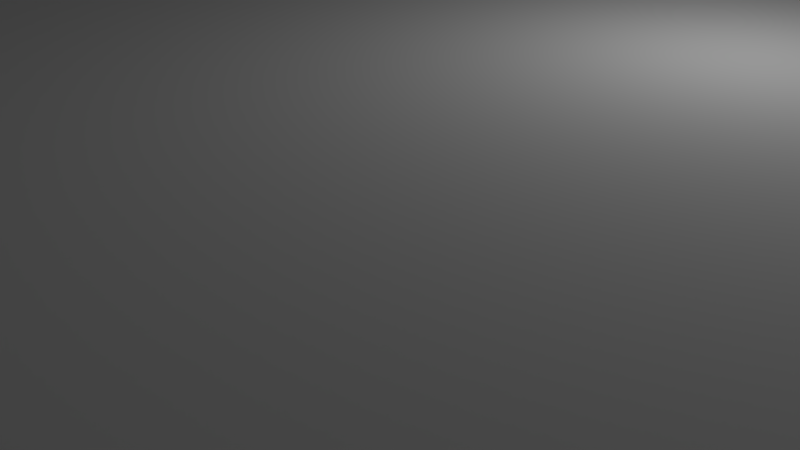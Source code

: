 # Source: Terrain.blend  (saved by Blender 2.77.0; exported with 4.5.12 LTS)
import bpy
from mathutils import Matrix  # noqa: F401  (used for matrix-valued properties, if any)

bpy.ops.wm.read_factory_settings(use_empty=True)
scene = bpy.context.scene
scene.name = 'Scene'

# ---- collections
col_collection_1 = bpy.data.collections.new('Collection 1'); scene.collection.children.link(col_collection_1)

# ---- world
world_world = bpy.data.worlds.new('World'); scene.world = world_world
world_world.color = (0.05088, 0.05088, 0.05088)
world_world.use_sun_shadow = False
world_world.sun_shadow_jitter_overblur = 0.0
world_world.cycles.sampling_method = 'MANUAL'

# ---- cameras
cam_camera = bpy.data.cameras.new('Camera')
cam_camera.clip_end = 100.0
cam_camera.lens = 35.0
cam_camera.sensor_width = 32.0
cam_camera.sensor_height = 18.0
cam_camera.ortho_scale = 7.314
cam_camera.dof.focus_distance = 0.0
cam_camera.dof.aperture_fstop = 128.0

# ---- lights
light_lamp = bpy.data.lights.new('Lamp', 'POINT')
light_lamp.transmission_factor = 0.0
light_lamp.cutoff_distance = 30.0
light_lamp.energy = 100.0
light_lamp.shadow_buffer_clip_start = 1.001
light_lamp.shadow_soft_size = 0.1
light_lamp.shadow_maximum_resolution = 0.006
light_lamp.use_absolute_resolution = True

# ---- meshes
me_plane = bpy.data.meshes.new('Plane')
me_plane.from_pydata([(0.3418, 0.3433, 3.403), (0.3516, 0.2579, 3.403), (0.359, 0.1721, 3.403), (0.3636, 0.08611, 3.403), (0.4264, 0.3316, 3.364), (0.5107, 0.3184, 3.178), (0.5947, 0.3042, 3.167), (0.3299, 0.4282, 3.433), (0.3164, 0.5128, 3.399), (0.3019, 0.5971, 3.107), (0.2568, 0.3528, 3.403), (0.1714, 0.36, 3.403), (0.08574, 0.3646, 3.403), (0.2639, 0.2648, 3.403), (0.2693, 0.1766, 3.403), (0.2727, 0.08833, 3.403), (0.176, 0.2701, 3.403), (0.1795, 0.1801, 3.403), (0.1818, 0.09004, 3.403), (0.08801, 0.2734, 3.403), (0.08977, 0.1823, 3.403), (0.09091, 0.09114, 3.403), (0.4392, 0.2495, 3.403), (0.5266, 0.2402, 3.326), (0.6139, 0.2301, 3.389), (0.4486, 0.1668, 3.403), (0.5382, 0.1608, 3.352), (0.6278, 0.1544, 3.329), (0.4545, 0.0835, 3.403), (0.5454, 0.08058, 3.422), (0.6364, 0.07746, 3.149), (0.4107, 0.4127, 3.469), (0.3927, 0.4932, 3.288), (0.3732, 0.5731, 3.43), (0.4907, 0.3951, 3.383), (0.4676, 0.4704, 3.296), (0.4422, 0.5445, 3.315), (0.5703, 0.3759, 3.659), (0.5415, 0.4452, 3.258), (0.5086, 0.5119, 3.456), (0.2482, 0.4407, 3.436), (0.1659, 0.45, 3.426), (0.08305, 0.4557, 3.414), (0.2387, 0.5284, 3.233), (0.1597, 0.5398, 3.27), (0.08006, 0.5469, 3.473), (0.2284, 0.616, 3.487), (0.1532, 0.6297, 3.324), (0.07686, 0.638, 3.123), (-0.3418, 0.3433, 3.403), (-0.2568, 0.3528, 3.403), (-0.1714, 0.36, 3.403), (-0.08574, 0.3646, 3.403), (-0.3299, 0.4282, 3.404), (-0.3164, 0.5128, 3.205), (-0.3019, 0.5971, 3.142), (-0.4264, 0.3316, 3.451), (-0.5107, 0.3184, 3.318), (-0.5947, 0.3042, 3.505), (-0.3516, 0.2579, 3.403), (-0.359, 0.1721, 3.403), (-0.3636, 0.08611, 3.403), (-0.2639, 0.2648, 3.403), (-0.176, 0.2701, 3.403), (-0.08801, 0.2734, 3.403), (-0.2693, 0.1766, 3.403), (-0.1795, 0.1801, 3.403), (-0.08977, 0.1823, 3.403), (-0.2727, 0.08833, 3.403), (-0.1818, 0.09004, 3.403), (-0.09091, 0.09114, 3.403), (-0.2482, 0.4407, 3.427), (-0.2387, 0.5284, 3.391), (-0.2284, 0.616, 3.193), (-0.1659, 0.45, 3.399), (-0.1597, 0.5398, 3.353), (-0.1532, 0.6297, 3.116), (-0.08305, 0.4557, 3.412), (-0.08006, 0.5469, 3.559), (-0.07686, 0.638, 3.096), (-0.4107, 0.4127, 3.445), (-0.4907, 0.3951, 3.671), (-0.5703, 0.3759, 3.775), (-0.3927, 0.4932, 3.54), (-0.4676, 0.4704, 3.593), (-0.5415, 0.4452, 3.56), (-0.3732, 0.5731, 3.078), (-0.4422, 0.5445, 3.289), (-0.5086, 0.5119, 3.28), (-0.4392, 0.2495, 3.403), (-0.4486, 0.1668, 3.403), (-0.4545, 0.0835, 3.403), (-0.5266, 0.2402, 3.418), (-0.5382, 0.1608, 3.322), (-0.5454, 0.08058, 3.384), (-0.6139, 0.2301, 3.343), (-0.6278, 0.1544, 3.591), (-0.6364, 0.07746, 3.454), (0.3418, -0.3433, 3.403), (0.2568, -0.3528, 3.403), (0.1714, -0.36, 3.403), (0.08574, -0.3646, 3.403), (0.3299, -0.4282, 3.377), (0.3164, -0.5128, 3.315), (0.3019, -0.5971, 3.055), (0.4264, -0.3316, 3.391), (0.5107, -0.3184, 3.367), (0.5947, -0.3042, 3.424), (0.3516, -0.2579, 3.403), (0.359, -0.1721, 3.403), (0.3636, -0.08611, 3.403), (0.2639, -0.2648, 3.403), (0.176, -0.2701, 3.403), (0.08801, -0.2734, 3.403), (0.2693, -0.1766, 3.403), (0.1795, -0.1801, 3.403), (0.08977, -0.1823, 3.403), (0.2727, -0.08833, 3.403), (0.1818, -0.09004, 3.403), (0.09091, -0.09114, 3.403), (0.2482, -0.4407, 3.373), (0.2387, -0.5284, 3.226), (0.2284, -0.616, 3.074), (0.1659, -0.45, 3.346), (0.1597, -0.5398, 3.201), (0.1532, -0.6297, 3.229), (0.08305, -0.4557, 3.405), (0.08006, -0.5469, 3.406), (0.07686, -0.638, 3.511), (0.4107, -0.4127, 3.34), (0.4907, -0.3951, 3.183), (0.5703, -0.3759, 3.554), (0.3927, -0.4932, 3.452), (0.4676, -0.4704, 3.42), (0.5415, -0.4452, 3.292), (0.3732, -0.5731, 3.495), (0.4422, -0.5445, 3.503), (0.5086, -0.5119, 3.264), (0.4392, -0.2495, 3.406), (0.4486, -0.1668, 3.403), (0.4545, -0.0835, 3.403), (0.5266, -0.2402, 3.478), (0.5382, -0.1608, 3.436), (0.5454, -0.08058, 3.369), (0.6139, -0.2301, 3.214), (0.6278, -0.1544, 3.311), (0.6364, -0.07746, 3.552), (-0.3418, -0.3433, 3.403), (-0.3516, -0.2579, 3.403), (-0.359, -0.1721, 3.403), (-0.3636, -0.08611, 3.403), (-0.4264, -0.3316, 3.417), (-0.5107, -0.3184, 3.224), (-0.5947, -0.3042, 3.23), (-0.3299, -0.4282, 3.361), (-0.3164, -0.5128, 3.375), (-0.3019, -0.5971, 3.638), (-0.2568, -0.3528, 3.403), (-0.1714, -0.36, 3.403), (-0.08574, -0.3646, 3.403), (-0.2639, -0.2648, 3.403), (-0.2693, -0.1766, 3.403), (-0.2727, -0.08833, 3.403), (-0.176, -0.2701, 3.403), (-0.1795, -0.1801, 3.403), (-0.1818, -0.09004, 3.403), (-0.08801, -0.2734, 3.403), (-0.08977, -0.1823, 3.403), (-0.09091, -0.09114, 3.403), (-0.4392, -0.2495, 3.405), (-0.5266, -0.2402, 3.439), (-0.6139, -0.2301, 3.395), (-0.4486, -0.1668, 3.403), (-0.5382, -0.1608, 3.314), (-0.6278, -0.1544, 3.166), (-0.4545, -0.0835, 3.403), (-0.5454, -0.08058, 3.358), (-0.6364, -0.07746, 3.409), (-0.4107, -0.4127, 3.308), (-0.3927, -0.4932, 3.299), (-0.3732, -0.5731, 3.06), (-0.4907, -0.3951, 3.23), (-0.4676, -0.4704, 3.246), (-0.4422, -0.5445, 3.355), (-0.5703, -0.3759, 3.129), (-0.5415, -0.4452, 3.053), (-0.5086, -0.5119, 3.692), (-0.2482, -0.4407, 3.393), (-0.1659, -0.45, 3.405), (-0.08305, -0.4557, 3.395), (-0.2387, -0.5284, 3.268), (-0.1597, -0.5398, 3.424), (-0.08006, -0.5469, 3.278), (-0.2284, -0.616, 3.553), (-0.1532, -0.6297, 3.478), (-0.07686, -0.638, 3.294), (0.7273, 0.07424, 3.431), (0.7174, 0.1477, 3.036), (0.7012, 0.2197, 3.488), (0.6786, 0.2894, 2.969), (0.6497, 0.356, 3.288), (0.6147, 0.4189, 3.07), (0.5736, 0.4773, 3.518), (0.4736, 0.5773, 2.833), (0.4155, 0.6181, 3.392), (0.353, 0.6528, 3.124), (0.2868, 0.6813, 3.168), (0.2177, 0.7036, 2.814), (0.1464, 0.7195, 3.729), (0.07355, 0.7292, 3.145), (0.6392, 8.502e-10, 3.472), (0.5479, 4.777e-10, 3.419), (0.4566, 8.502e-10, 3.403), (0.3653, 8.502e-10, 3.403), (0.274, 8.502e-10, 3.403), (0.1826, 1.223e-09, 3.403), (0.09132, 8.502e-10, 3.403), (1.948e-09, 0.09155, 3.403), (2.321e-09, 0.1831, 3.403), (1.948e-09, 0.2746, 3.403), (8.561e-11, 0.3662, 3.403), (4.581e-10, 0.4577, 3.411), (1.576e-09, 0.5493, 3.452), (1.948e-09, 0.6408, 3.293), (-0.7273, 0.07424, 3.365), (-0.7174, 0.1477, 3.408), (-0.7012, 0.2197, 3.588), (-0.6786, 0.2894, 3.427), (-0.6497, 0.356, 3.577), (-0.6147, 0.4189, 3.121), (-0.5736, 0.4773, 3.583), (-0.4736, 0.5773, 3.327), (-0.4155, 0.6181, 3.177), (-0.353, 0.6528, 2.885), (-0.2868, 0.6813, 3.405), (-0.2177, 0.7036, 3.229), (-0.1464, 0.7195, 2.991), (-0.07355, 0.7292, 3.344), (-0.6392, 8.502e-10, 3.229), (-0.5479, 4.777e-10, 3.389), (-0.4566, 8.502e-10, 3.403), (-0.3653, 8.502e-10, 3.403), (-0.274, 8.502e-10, 3.403), (-0.1826, 1.223e-09, 3.403), (-0.09132, 8.502e-10, 3.403), (0.7273, -0.07424, 3.225), (0.7174, -0.1477, 2.995), (0.7012, -0.2197, 3.46), (0.6786, -0.2894, 3.099), (0.6497, -0.356, 3.297), (0.6147, -0.4189, 3.274), (0.5736, -0.4773, 2.84), (0.4736, -0.5773, 3.054), (0.4155, -0.6181, 3.454), (0.353, -0.6528, 3.69), (0.2868, -0.6813, 3.177), (0.2177, -0.7036, 3.086), (0.1464, -0.7195, 3.367), (0.07355, -0.7292, 3.3), (1.948e-09, -0.09155, 3.403), (2.321e-09, -0.1831, 3.403), (1.948e-09, -0.2746, 3.403), (2.693e-09, -0.3662, 3.403), (3.438e-09, -0.4577, 3.406), (1.948e-09, -0.5493, 3.216), (1.948e-09, -0.6408, 3.484), (-0.7273, -0.07424, 3.19), (-0.7174, -0.1477, 3.462), (-0.7012, -0.2197, 3.59), (-0.6786, -0.2894, 3.324), (-0.6497, -0.356, 3.597), (-0.6147, -0.4189, 3.444), (-0.5736, -0.4773, 3.376), (-0.4736, -0.5773, 3.429), (-0.4155, -0.6181, 3.148), (-0.353, -0.6528, 3.062), (-0.2868, -0.6813, 2.99), (-0.2177, -0.7036, 3.571), (-0.1464, -0.7195, 3.474), (-0.07355, -0.7292, 3.167), (0.5266, 0.5303, 3.246), (-0.5266, 0.5303, 3.545), (1.948e-09, 0.7324, 2.935), (0.5266, -0.5303, 3.32), (0.7306, 8.502e-10, 2.902), (-0.5266, -0.5303, 2.849), (-0.7306, 8.502e-10, 3.201), (1.948e-09, -0.7324, 2.809), (1.948e-09, 8.502e-10, 3.403), (0.8144, 0.08313, 3.842), (0.8033, 0.1654, 2.572), (0.7851, 0.246, 2.664), (0.7598, 0.324, 3.102), (0.7275, 0.3987, 3.678), (0.6883, 0.4691, 3.043), (0.6423, 0.5344, 3.664), (0.5304, 0.6464, 3.523), (0.4653, 0.6921, 3.388), (0.3953, 0.731, 3.913), (0.3212, 0.7629, 3.957), (0.2438, 0.7878, 3.987), (0.1639, 0.8057, 2.703), (0.08236, 0.8165, 4.279), (-0.8144, 0.08313, 2.853), (-0.8033, 0.1654, 3.747), (-0.7851, 0.246, 3.246), (-0.7598, 0.324, 3.723), (-0.7275, 0.3987, 4.404), (-0.6883, 0.4691, 3.754), (-0.6423, 0.5344, 4.753), (-0.5304, 0.6464, 3.662), (-0.4653, 0.6921, 4.032), (-0.3953, 0.731, 3.849), (-0.3212, 0.7629, 3.828), (-0.2438, 0.7878, 3.809), (-0.1639, 0.8057, 3.689), (-0.08236, 0.8165, 3.889), (0.8144, -0.08313, 3.421), (0.8033, -0.1654, 3.744), (0.7851, -0.246, 3.045), (0.7598, -0.324, 3.604), (0.7275, -0.3987, 3.24), (0.6883, -0.4691, 3.523), (0.6423, -0.5344, 3.529), (0.5304, -0.6464, 3.59), (0.4653, -0.6921, 4.232), (0.3953, -0.731, 2.845), (0.3212, -0.7629, 3.777), (0.2438, -0.7878, 3.415), (0.1639, -0.8057, 4.179), (0.08236, -0.8165, 3.569), (-0.8144, -0.08313, 3.409), (-0.8033, -0.1654, 3.29), (-0.7851, -0.246, 3.301), (-0.7598, -0.324, 3.454), (-0.7275, -0.3987, 2.978), (-0.6883, -0.4691, 3.618), (-0.6423, -0.5344, 3.737), (-0.5304, -0.6464, 3.15), (-0.4653, -0.6921, 3.156), (-0.3953, -0.731, 3.212), (-0.3212, -0.7629, 4.01), (-0.2438, -0.7878, 4.038), (-0.1639, -0.8057, 3.837), (-0.08236, -0.8165, 3.798), (0.5896, 0.5938, 3.549), (-0.5896, 0.5938, 3.437), (-1.264e-09, 0.8201, 3.36), (0.5896, -0.5938, 3.154), (0.8181, 1.564e-09, 3.142), (-0.5896, -0.5938, 2.767), (-0.8181, 1.564e-09, 3.227), (-1.264e-09, -0.8201, 3.223), (0.8848, 0.09032, 2.875), (0.8729, 0.1797, 2.9), (0.8531, 0.2673, 3.573), (0.8256, 0.3521, 3.61), (0.7905, 0.4332, 3.971), (0.7479, 0.5097, 4.187), (0.6979, 0.5807, 3.701), (0.5763, 0.7023, 4.902), (0.5056, 0.752, 4.786), (0.4295, 0.7943, 4.918), (0.349, 0.829, 5.557), (0.2649, 0.856, 4.032), (0.1781, 0.8754, 4.496), (0.08948, 0.8871, 4.232), (-0.8848, 0.09032, 3.977), (-0.8729, 0.1797, 3.862), (-0.8531, 0.2673, 4.54), (-0.8256, 0.3521, 4.655), (-0.7905, 0.4332, 3.479), (-0.7479, 0.5097, 5.239), (-0.6979, 0.5807, 4.992), (-0.5763, 0.7023, 5.112), (-0.5056, 0.752, 2.843), (-0.4295, 0.7943, 4.337), (-0.349, 0.829, 4.245), (-0.2649, 0.856, 3.661), (-0.1781, 0.8754, 5.207), (-0.08948, 0.8871, 3.741), (0.8848, -0.09032, 3.297), (0.8729, -0.1797, 3.324), (0.8531, -0.2673, 3.816), (0.8256, -0.3521, 3.537), (0.7905, -0.4332, 3.64), (0.7479, -0.5097, 3.484), (0.6979, -0.5807, 3.758), (0.5763, -0.7023, 3.991), (0.5056, -0.752, 4.278), (0.4295, -0.7943, 4.198), (0.349, -0.829, 3.401), (0.2649, -0.856, 3.827), (0.1781, -0.8754, 3.502), (0.08948, -0.8871, 4.22), (-0.8848, -0.09032, 2.875), (-0.8729, -0.1797, 3.432), (-0.8531, -0.2673, 4.101), (-0.8256, -0.3521, 4.106), (-0.7905, -0.4332, 3.272), (-0.7479, -0.5097, 4.632), (-0.6979, -0.5807, 3.771), (-0.5763, -0.7023, 4.562), (-0.5056, -0.752, 3.74), (-0.4295, -0.7943, 3.78), (-0.349, -0.829, 4.069), (-0.2649, -0.856, 5.413), (-0.1781, -0.8754, 3.933), (-0.08948, -0.8871, 4.553), (0.6407, 0.6452, 4.707), (-0.6407, 0.6452, 4.778), (9.131e-10, 0.8911, 3.926), (0.6407, -0.6452, 4.24), (0.8889, 4.334e-09, 4.108), (-0.6407, -0.6452, 3.85), (-0.8889, 4.334e-09, 3.138), (9.131e-10, -0.8911, 3.267), (0.9789, 0.09992, 4.34), (0.9656, 0.1988, 4.391), (0.9438, 0.2957, 3.758), (0.9133, 0.3895, 4.367), (0.8745, 0.4792, 4.649), (0.8274, 0.5639, 4.025), (0.7721, 0.6424, 5.123), (0.6375, 0.777, 5.508), (0.5593, 0.832, 7.107), (0.4752, 0.8787, 6.833), (0.3861, 0.9171, 8.013), (0.293, 0.947, 5.275), (0.197, 0.9685, 5.705), (0.099, 0.9814, 5.213), (-0.9789, 0.09992, 5.605), (-0.9656, 0.1988, 4.813), (-0.9438, 0.2957, 5.237), (-0.9133, 0.3895, 4.874), (-0.8745, 0.4792, 5.026), (-0.8274, 0.5639, 4.424), (-0.7721, 0.6424, 4.394), (-0.6375, 0.777, 5.471), (-0.5593, 0.832, 5.061), (-0.4752, 0.8787, 3.681), (-0.3861, 0.9171, 6.615), (-0.293, 0.947, 4.53), (-0.197, 0.9685, 7.067), (-0.099, 0.9814, 4.307), (0.9789, -0.09992, 3.635), (0.9656, -0.1988, 5.771), (0.9438, -0.2957, 4.81), (0.9133, -0.3895, 5.266), (0.8745, -0.4792, 3.975), (0.8274, -0.5639, 3.193), (0.7721, -0.6424, 3.255), (0.6375, -0.777, 4.484), (0.5593, -0.832, 4.288), (0.4752, -0.8787, 5.821), (0.3861, -0.9171, 4.252), (0.293, -0.947, 5.317), (0.197, -0.9685, 3.116), (0.099, -0.9814, 5.484), (-0.9789, -0.09992, 3.217), (-0.9656, -0.1988, 2.811), (-0.9438, -0.2957, 4.014), (-0.9133, -0.3895, 4.896), (-0.8745, -0.4792, 5.197), (-0.8274, -0.5639, 4.483), (-0.7721, -0.6424, 2.854), (-0.6375, -0.777, 3.313), (-0.5593, -0.832, 5.003), (-0.4752, -0.8787, 3.677), (-0.3861, -0.9171, 5.107), (-0.293, -0.947, 4.258), (-0.197, -0.9685, 4.905), (-0.099, -0.9814, 4.873), (0.7088, 0.7138, 4.506), (-0.7088, 0.7138, 6.139), (6.464e-10, 0.9858, 5.701), (0.7088, -0.7138, 3.528), (0.9833, 5.972e-09, 4.065), (-0.7088, -0.7138, 5.942), (-0.9833, 5.972e-09, 3.81), (6.464e-10, -0.9858, 3.528), (1.067, 0.1089, 5.83), (1.052, 0.2167, 7.452), (1.028, 0.3222, 4.936), (0.9953, 0.4244, 8.286), (0.953, 0.5222, 5.948), (0.9016, 0.6145, 4.621), (0.8414, 0.7, 9.361), (0.6947, 0.8467, 7.953), (0.6095, 0.9066, 7.393), (0.5178, 0.9575, 9.365), (0.4207, 0.9993, 7.676), (0.3193, 1.032, 9.075), (0.2147, 1.055, 9.242), (0.1079, 1.069, 9.905), (-1.067, 0.1089, 7.083), (-1.052, 0.2167, 8.884), (-1.028, 0.3222, 6.008), (-0.9953, 0.4244, 7.385), (-0.953, 0.5222, 4.443), (-0.9016, 0.6145, 5.83), (-0.8414, 0.7, 7.186), (-0.6947, 0.8467, 5.552), (-0.6095, 0.9066, 6.33), (-0.5178, 0.9575, 6.606), (-0.4207, 0.9993, 5.829), (-0.3193, 1.032, 5.73), (-0.2147, 1.055, 5.755), (-0.1079, 1.069, 7.17), (1.067, -0.1089, 4.433), (1.052, -0.2167, 8.849), (1.028, -0.3222, 7.138), (0.9953, -0.4244, 8.82), (0.953, -0.5222, 5.962), (0.9016, -0.6145, 7.836), (0.8414, -0.7, 5.132), (0.6947, -0.8467, 6.508), (0.6095, -0.9066, 8.141), (0.5178, -0.9575, 5.785), (0.4207, -0.9993, 9.48), (0.3193, -1.032, 9.127), (0.2147, -1.055, 6.355), (0.1079, -1.069, 9.933), (-1.067, -0.1089, 7.048), (-1.052, -0.2167, 5.51), (-1.028, -0.3222, 6.16), (-0.9953, -0.4244, 4.809), (-0.953, -0.5222, 5.281), (-0.9016, -0.6145, 8.344), (-0.8414, -0.7, 8.329), (-0.6947, -0.8467, 7.257), (-0.6095, -0.9066, 6.501), (-0.5178, -0.9575, 5.732), (-0.4207, -0.9993, 5.586), (-0.3193, -1.032, 10.73), (-0.2147, -1.055, 6.685), (-0.1079, -1.069, 8.358), (0.7724, 0.7778, 7.405), (-0.7724, 0.7778, 7.572), (2.136e-09, 1.074, 7.875), (0.7724, -0.7778, 8.2), (1.072, 5.495e-09, 7.672), (-0.7724, -0.7778, 7.014), (-1.072, 5.495e-09, 5.638), (2.136e-09, -1.074, 10.02), (1.167, 0.1191, 8.615), (1.151, 0.2371, 11.02), (1.125, 0.3526, 8.963), (1.089, 0.4644, 10.42), (1.043, 0.5714, 8.775), (0.9865, 0.6723, 7.285), (0.9206, 0.7659, 7.323), (0.7601, 0.9264, 10.08), (0.6669, 0.992, 10.89), (0.5666, 1.048, 12.94), (0.4603, 1.093, 8.772), (0.3494, 1.129, 9.634), (0.2349, 1.155, 12.78), (0.118, 1.17, 9.525), (-1.167, 0.1191, 12.62), (-1.151, 0.2371, 9.063), (-1.125, 0.3526, 7.033), (-1.089, 0.4644, 9.177), (-1.043, 0.5714, 9.963), (-0.9865, 0.6723, 8.513), (-0.9206, 0.7659, 8.1), (-0.7601, 0.9264, 9.805), (-0.6669, 0.992, 8.209), (-0.5666, 1.048, 10.03), (-0.4603, 1.093, 7.453), (-0.3494, 1.129, 9.464), (-0.2349, 1.155, 7.538), (-0.118, 1.17, 10.73), (1.167, -0.1191, 6.081), (1.151, -0.2371, 9.8), (1.125, -0.3526, 10.01), (1.089, -0.4644, 7.743), (1.043, -0.5714, 9.881), (0.9865, -0.6723, 12.27), (0.9206, -0.7659, 9.626), (0.7601, -0.9264, 6.858), (0.6669, -0.992, 6.931), (0.5666, -1.048, 10.53), (0.4603, -1.093, 8.946), (0.3494, -1.129, 9.79), (0.2349, -1.155, 6.007), (0.118, -1.17, 10.28), (-1.167, -0.1191, 10.31), (-1.151, -0.2371, 12.96), (-1.125, -0.3526, 7.276), (-1.089, -0.4644, 6.455), (-1.043, -0.5714, 11.98), (-0.9865, -0.6723, 9.656), (-0.9206, -0.7659, 8.421), (-0.7601, -0.9264, 8.895), (-0.6669, -0.992, 7.16), (-0.5666, -1.048, 7.739), (-0.4603, -1.093, 9.708), (-0.3494, -1.129, 10.4), (-0.2349, -1.155, 7.362), (-0.118, -1.17, 7.515), (0.8451, 0.851, 12.95), (-0.8451, 0.851, 11.4), (4.258e-09, 1.175, 10.38), (0.8451, -0.851, 12.37), (1.172, 3.687e-09, 9.271), (-0.8451, -0.851, 7.708), (-1.172, 3.687e-09, 10.14), (4.258e-09, -1.175, 13.1), (1.266, 0.1292, 12.11), (1.249, 0.2571, 12.18), (1.22, 0.3824, 11.97), (1.181, 0.5037, 12.08), (1.131, 0.6197, 12.11), (1.07, 0.7292, 12.07), (0.9985, 0.8307, 12.07), (0.8244, 1.005, 12.09), (0.7233, 1.076, 11.96), (0.6145, 1.136, 12.48), (0.4993, 1.186, 12.04), (0.3789, 1.225, 13.14), (0.2548, 1.252, 13.0), (0.128, 1.269, 12.1), (-1.266, 0.1292, 12.19), (-1.249, 0.2571, 11.96), (-1.22, 0.3824, 12.18), (-1.181, 0.5037, 11.85), (-1.131, 0.6197, 12.06), (-1.07, 0.7292, 12.23), (-0.9985, 0.8307, 12.13), (-0.8244, 1.005, 12.06), (-0.7233, 1.076, 12.03), (-0.6145, 1.136, 12.19), (-0.4993, 1.186, 12.06), (-0.3789, 1.225, 12.19), (-0.2548, 1.252, 12.3), (-0.128, 1.269, 12.29), (1.266, -0.1292, 12.13), (1.249, -0.2571, 12.29), (1.22, -0.3824, 12.13), (1.181, -0.5037, 12.08), (1.131, -0.6197, 12.24), (1.07, -0.7292, 12.05), (0.9985, -0.8307, 12.41), (0.8244, -1.005, 12.53), (0.7233, -1.076, 12.23), (0.6145, -1.136, 12.14), (0.4993, -1.186, 12.19), (0.3789, -1.225, 11.92), (0.2548, -1.252, 11.97), (0.128, -1.269, 12.16), (-1.266, -0.1292, 12.12), (-1.249, -0.2571, 12.2), (-1.22, -0.3824, 11.99), (-1.181, -0.5037, 12.24), (-1.131, -0.6197, 12.21), (-1.07, -0.7292, 12.16), (-0.9985, -0.8307, 12.18), (-0.8244, -1.005, 12.33), (-0.7233, -1.076, 12.17), (-0.6145, -1.136, 12.27), (-0.4993, -1.186, 12.02), (-0.3789, -1.225, 12.24), (-0.2548, -1.252, 12.97), (-0.128, -1.269, 12.08), (0.9166, 0.923, 12.02), (-0.9166, 0.923, 12.3), (1.425e-09, 1.275, 12.01), (0.9166, -0.923, 12.31), (1.272, 3.979e-10, 12.11), (-0.9166, -0.923, 11.94), (-1.272, 3.979e-10, 12.04), (1.425e-09, -1.275, 12.6)], [], [(0, 10, 13, 1), (1, 13, 14, 2), (2, 14, 15, 3), (3, 15, 214, 213), (10, 11, 16, 13), (13, 16, 17, 14), (14, 17, 18, 15), (15, 18, 215, 214), (11, 12, 19, 16), (16, 19, 20, 17), (17, 20, 21, 18), (18, 21, 216, 215), (12, 220, 219, 19), (19, 219, 218, 20), (20, 218, 217, 21), (21, 217, 288, 216), (0, 1, 22, 4), (4, 22, 23, 5), (5, 23, 24, 6), (6, 24, 198, 199), (1, 2, 25, 22), (22, 25, 26, 23), (23, 26, 27, 24), (24, 27, 197, 198), (2, 3, 28, 25), (25, 28, 29, 26), (26, 29, 30, 27), (27, 30, 196, 197), (3, 213, 212, 28), (28, 212, 211, 29), (29, 211, 210, 30), (30, 210, 284, 196), (0, 4, 31, 7), (7, 31, 32, 8), (8, 32, 33, 9), (9, 33, 205, 206), (4, 5, 34, 31), (31, 34, 35, 32), (32, 35, 36, 33), (33, 36, 204, 205), (5, 6, 37, 34), (34, 37, 38, 35), (35, 38, 39, 36), (36, 39, 203, 204), (6, 199, 200, 37), (37, 200, 201, 38), (38, 201, 202, 39), (39, 202, 280, 203), (0, 7, 40, 10), (10, 40, 41, 11), (11, 41, 42, 12), (12, 42, 221, 220), (7, 8, 43, 40), (40, 43, 44, 41), (41, 44, 45, 42), (42, 45, 222, 221), (8, 9, 46, 43), (43, 46, 47, 44), (44, 47, 48, 45), (45, 48, 223, 222), (9, 206, 207, 46), (46, 207, 208, 47), (47, 208, 209, 48), (48, 209, 282, 223), (49, 59, 62, 50), (50, 62, 63, 51), (51, 63, 64, 52), (52, 64, 219, 220), (59, 60, 65, 62), (62, 65, 66, 63), (63, 66, 67, 64), (64, 67, 218, 219), (60, 61, 68, 65), (65, 68, 69, 66), (66, 69, 70, 67), (67, 70, 217, 218), (61, 241, 242, 68), (68, 242, 243, 69), (69, 243, 244, 70), (70, 244, 288, 217), (49, 50, 71, 53), (53, 71, 72, 54), (54, 72, 73, 55), (55, 73, 235, 234), (50, 51, 74, 71), (71, 74, 75, 72), (72, 75, 76, 73), (73, 76, 236, 235), (51, 52, 77, 74), (74, 77, 78, 75), (75, 78, 79, 76), (76, 79, 237, 236), (52, 220, 221, 77), (77, 221, 222, 78), (78, 222, 223, 79), (79, 223, 282, 237), (49, 53, 80, 56), (56, 80, 81, 57), (57, 81, 82, 58), (58, 82, 228, 227), (53, 54, 83, 80), (80, 83, 84, 81), (81, 84, 85, 82), (82, 85, 229, 228), (54, 55, 86, 83), (83, 86, 87, 84), (84, 87, 88, 85), (85, 88, 230, 229), (55, 234, 233, 86), (86, 233, 232, 87), (87, 232, 231, 88), (88, 231, 281, 230), (49, 56, 89, 59), (59, 89, 90, 60), (60, 90, 91, 61), (61, 91, 240, 241), (56, 57, 92, 89), (89, 92, 93, 90), (90, 93, 94, 91), (91, 94, 239, 240), (57, 58, 95, 92), (92, 95, 96, 93), (93, 96, 97, 94), (94, 97, 238, 239), (58, 227, 226, 95), (95, 226, 225, 96), (96, 225, 224, 97), (97, 224, 286, 238), (98, 108, 111, 99), (99, 111, 112, 100), (100, 112, 113, 101), (101, 113, 261, 262), (108, 109, 114, 111), (111, 114, 115, 112), (112, 115, 116, 113), (113, 116, 260, 261), (109, 110, 117, 114), (114, 117, 118, 115), (115, 118, 119, 116), (116, 119, 259, 260), (110, 213, 214, 117), (117, 214, 215, 118), (118, 215, 216, 119), (119, 216, 288, 259), (98, 99, 120, 102), (102, 120, 121, 103), (103, 121, 122, 104), (104, 122, 256, 255), (99, 100, 123, 120), (120, 123, 124, 121), (121, 124, 125, 122), (122, 125, 257, 256), (100, 101, 126, 123), (123, 126, 127, 124), (124, 127, 128, 125), (125, 128, 258, 257), (101, 262, 263, 126), (126, 263, 264, 127), (127, 264, 265, 128), (128, 265, 287, 258), (98, 102, 129, 105), (105, 129, 130, 106), (106, 130, 131, 107), (107, 131, 249, 248), (102, 103, 132, 129), (129, 132, 133, 130), (130, 133, 134, 131), (131, 134, 250, 249), (103, 104, 135, 132), (132, 135, 136, 133), (133, 136, 137, 134), (134, 137, 251, 250), (104, 255, 254, 135), (135, 254, 253, 136), (136, 253, 252, 137), (137, 252, 283, 251), (98, 105, 138, 108), (108, 138, 139, 109), (109, 139, 140, 110), (110, 140, 212, 213), (105, 106, 141, 138), (138, 141, 142, 139), (139, 142, 143, 140), (140, 143, 211, 212), (106, 107, 144, 141), (141, 144, 145, 142), (142, 145, 146, 143), (143, 146, 210, 211), (107, 248, 247, 144), (144, 247, 246, 145), (145, 246, 245, 146), (146, 245, 284, 210), (147, 157, 160, 148), (148, 160, 161, 149), (149, 161, 162, 150), (150, 162, 242, 241), (157, 158, 163, 160), (160, 163, 164, 161), (161, 164, 165, 162), (162, 165, 243, 242), (158, 159, 166, 163), (163, 166, 167, 164), (164, 167, 168, 165), (165, 168, 244, 243), (159, 262, 261, 166), (166, 261, 260, 167), (167, 260, 259, 168), (168, 259, 288, 244), (147, 148, 169, 151), (151, 169, 170, 152), (152, 170, 171, 153), (153, 171, 268, 269), (148, 149, 172, 169), (169, 172, 173, 170), (170, 173, 174, 171), (171, 174, 267, 268), (149, 150, 175, 172), (172, 175, 176, 173), (173, 176, 177, 174), (174, 177, 266, 267), (150, 241, 240, 175), (175, 240, 239, 176), (176, 239, 238, 177), (177, 238, 286, 266), (147, 151, 178, 154), (154, 178, 179, 155), (155, 179, 180, 156), (156, 180, 275, 276), (151, 152, 181, 178), (178, 181, 182, 179), (179, 182, 183, 180), (180, 183, 274, 275), (152, 153, 184, 181), (181, 184, 185, 182), (182, 185, 186, 183), (183, 186, 273, 274), (153, 269, 270, 184), (184, 270, 271, 185), (185, 271, 272, 186), (186, 272, 285, 273), (147, 154, 187, 157), (157, 187, 188, 158), (158, 188, 189, 159), (159, 189, 263, 262), (154, 155, 190, 187), (187, 190, 191, 188), (188, 191, 192, 189), (189, 192, 264, 263), (155, 156, 193, 190), (190, 193, 194, 191), (191, 194, 195, 192), (192, 195, 265, 264), (156, 276, 277, 193), (193, 277, 278, 194), (194, 278, 279, 195), (195, 279, 287, 265), (206, 205, 298, 299), (275, 274, 339, 340), (283, 252, 324, 348), (229, 230, 309, 308), (207, 206, 299, 300), (276, 275, 340, 341), (252, 253, 325, 324), (230, 281, 346, 309), (208, 207, 300, 301), (277, 276, 341, 342), (253, 254, 326, 325), (281, 231, 310, 346), (209, 208, 301, 302), (278, 277, 342, 343), (254, 255, 327, 326), (231, 232, 311, 310), (282, 209, 302, 347), (279, 278, 343, 344), (255, 256, 328, 327), (232, 233, 312, 311), (287, 279, 344, 352), (256, 257, 329, 328), (233, 234, 313, 312), (257, 258, 330, 329), (234, 235, 314, 313), (258, 287, 352, 330), (235, 236, 315, 314), (236, 237, 316, 315), (237, 282, 347, 316), (196, 284, 349, 289), (197, 196, 289, 290), (266, 286, 351, 331), (198, 197, 290, 291), (267, 266, 331, 332), (199, 198, 291, 292), (268, 267, 332, 333), (284, 245, 317, 349), (200, 199, 292, 293), (269, 268, 333, 334), (245, 246, 318, 317), (201, 200, 293, 294), (270, 269, 334, 335), (246, 247, 319, 318), (286, 224, 303, 351), (202, 201, 294, 295), (271, 270, 335, 336), (247, 248, 320, 319), (224, 225, 304, 303), (280, 202, 295, 345), (272, 271, 336, 337), (248, 249, 321, 320), (225, 226, 305, 304), (203, 280, 345, 296), (285, 272, 337, 350), (249, 250, 322, 321), (226, 227, 306, 305), (204, 203, 296, 297), (273, 285, 350, 338), (250, 251, 323, 322), (227, 228, 307, 306), (205, 204, 297, 298), (274, 273, 338, 339), (251, 283, 348, 323), (228, 229, 308, 307), (329, 330, 394, 393), (306, 307, 371, 370), (330, 352, 416, 394), (307, 308, 372, 371), (331, 351, 415, 395), (308, 309, 373, 372), (332, 331, 395, 396), (309, 346, 410, 373), (333, 332, 396, 397), (346, 310, 374, 410), (334, 333, 397, 398), (310, 311, 375, 374), (335, 334, 398, 399), (311, 312, 376, 375), (289, 349, 413, 353), (336, 335, 399, 400), (312, 313, 377, 376), (290, 289, 353, 354), (337, 336, 400, 401), (313, 314, 378, 377), (291, 290, 354, 355), (350, 337, 401, 414), (314, 315, 379, 378), (292, 291, 355, 356), (338, 350, 414, 402), (315, 316, 380, 379), (293, 292, 356, 357), (339, 338, 402, 403), (316, 347, 411, 380), (294, 293, 357, 358), (340, 339, 403, 404), (349, 317, 381, 413), (295, 294, 358, 359), (341, 340, 404, 405), (317, 318, 382, 381), (345, 295, 359, 409), (342, 341, 405, 406), (318, 319, 383, 382), (296, 345, 409, 360), (343, 342, 406, 407), (319, 320, 384, 383), (297, 296, 360, 361), (344, 343, 407, 408), (320, 321, 385, 384), (298, 297, 361, 362), (352, 344, 408, 416), (321, 322, 386, 385), (299, 298, 362, 363), (322, 323, 387, 386), (300, 299, 363, 364), (323, 348, 412, 387), (301, 300, 364, 365), (348, 324, 388, 412), (302, 301, 365, 366), (324, 325, 389, 388), (347, 302, 366, 411), (325, 326, 390, 389), (351, 303, 367, 415), (326, 327, 391, 390), (303, 304, 368, 367), (327, 328, 392, 391), (304, 305, 369, 368), (328, 329, 393, 392), (305, 306, 370, 369), (396, 395, 459, 460), (373, 410, 474, 437), (397, 396, 460, 461), (410, 374, 438, 474), (398, 397, 461, 462), (374, 375, 439, 438), (399, 398, 462, 463), (375, 376, 440, 439), (353, 413, 477, 417), (400, 399, 463, 464), (376, 377, 441, 440), (354, 353, 417, 418), (401, 400, 464, 465), (377, 378, 442, 441), (355, 354, 418, 419), (414, 401, 465, 478), (378, 379, 443, 442), (356, 355, 419, 420), (402, 414, 478, 466), (379, 380, 444, 443), (357, 356, 420, 421), (403, 402, 466, 467), (380, 411, 475, 444), (358, 357, 421, 422), (404, 403, 467, 468), (413, 381, 445, 477), (359, 358, 422, 423), (405, 404, 468, 469), (381, 382, 446, 445), (409, 359, 423, 473), (406, 405, 469, 470), (382, 383, 447, 446), (360, 409, 473, 424), (407, 406, 470, 471), (383, 384, 448, 447), (361, 360, 424, 425), (408, 407, 471, 472), (384, 385, 449, 448), (362, 361, 425, 426), (416, 408, 472, 480), (385, 386, 450, 449), (363, 362, 426, 427), (386, 387, 451, 450), (364, 363, 427, 428), (387, 412, 476, 451), (365, 364, 428, 429), (412, 388, 452, 476), (366, 365, 429, 430), (388, 389, 453, 452), (411, 366, 430, 475), (389, 390, 454, 453), (415, 367, 431, 479), (390, 391, 455, 454), (367, 368, 432, 431), (391, 392, 456, 455), (368, 369, 433, 432), (392, 393, 457, 456), (369, 370, 434, 433), (393, 394, 458, 457), (370, 371, 435, 434), (394, 416, 480, 458), (371, 372, 436, 435), (395, 415, 479, 459), (372, 373, 437, 436), (463, 462, 526, 527), (439, 440, 504, 503), (417, 477, 541, 481), (464, 463, 527, 528), (440, 441, 505, 504), (418, 417, 481, 482), (465, 464, 528, 529), (441, 442, 506, 505), (419, 418, 482, 483), (478, 465, 529, 542), (442, 443, 507, 506), (420, 419, 483, 484), (466, 478, 542, 530), (443, 444, 508, 507), (421, 420, 484, 485), (467, 466, 530, 531), (444, 475, 539, 508), (422, 421, 485, 486), (468, 467, 531, 532), (477, 445, 509, 541), (423, 422, 486, 487), (469, 468, 532, 533), (445, 446, 510, 509), (473, 423, 487, 537), (470, 469, 533, 534), (446, 447, 511, 510), (424, 473, 537, 488), (471, 470, 534, 535), (447, 448, 512, 511), (425, 424, 488, 489), (472, 471, 535, 536), (448, 449, 513, 512), (426, 425, 489, 490), (480, 472, 536, 544), (449, 450, 514, 513), (427, 426, 490, 491), (450, 451, 515, 514), (428, 427, 491, 492), (451, 476, 540, 515), (429, 428, 492, 493), (476, 452, 516, 540), (430, 429, 493, 494), (452, 453, 517, 516), (475, 430, 494, 539), (453, 454, 518, 517), (479, 431, 495, 543), (454, 455, 519, 518), (431, 432, 496, 495), (455, 456, 520, 519), (432, 433, 497, 496), (456, 457, 521, 520), (433, 434, 498, 497), (457, 458, 522, 521), (434, 435, 499, 498), (458, 480, 544, 522), (435, 436, 500, 499), (459, 479, 543, 523), (436, 437, 501, 500), (460, 459, 523, 524), (437, 474, 538, 501), (461, 460, 524, 525), (474, 438, 502, 538), (462, 461, 525, 526), (438, 439, 503, 502), (542, 529, 593, 606), (506, 507, 571, 570), (484, 483, 547, 548), (530, 542, 606, 594), (507, 508, 572, 571), (485, 484, 548, 549), (531, 530, 594, 595), (508, 539, 603, 572), (486, 485, 549, 550), (532, 531, 595, 596), (541, 509, 573, 605), (487, 486, 550, 551), (533, 532, 596, 597), (509, 510, 574, 573), (537, 487, 551, 601), (534, 533, 597, 598), (510, 511, 575, 574), (488, 537, 601, 552), (535, 534, 598, 599), (511, 512, 576, 575), (489, 488, 552, 553), (536, 535, 599, 600), (512, 513, 577, 576), (490, 489, 553, 554), (544, 536, 600, 608), (513, 514, 578, 577), (491, 490, 554, 555), (514, 515, 579, 578), (492, 491, 555, 556), (515, 540, 604, 579), (493, 492, 556, 557), (540, 516, 580, 604), (494, 493, 557, 558), (516, 517, 581, 580), (539, 494, 558, 603), (517, 518, 582, 581), (543, 495, 559, 607), (518, 519, 583, 582), (495, 496, 560, 559), (519, 520, 584, 583), (496, 497, 561, 560), (520, 521, 585, 584), (497, 498, 562, 561), (521, 522, 586, 585), (498, 499, 563, 562), (522, 544, 608, 586), (499, 500, 564, 563), (523, 543, 607, 587), (500, 501, 565, 564), (524, 523, 587, 588), (501, 538, 602, 565), (525, 524, 588, 589), (538, 502, 566, 602), (526, 525, 589, 590), (502, 503, 567, 566), (527, 526, 590, 591), (503, 504, 568, 567), (481, 541, 605, 545), (528, 527, 591, 592), (504, 505, 569, 568), (482, 481, 545, 546), (529, 528, 592, 593), (505, 506, 570, 569), (483, 482, 546, 547), (596, 595, 659, 660), (605, 573, 637, 669), (551, 550, 614, 615), (597, 596, 660, 661), (573, 574, 638, 637), (601, 551, 615, 665), (598, 597, 661, 662), (574, 575, 639, 638), (552, 601, 665, 616), (599, 598, 662, 663), (575, 576, 640, 639), (553, 552, 616, 617), (600, 599, 663, 664), (576, 577, 641, 640), (554, 553, 617, 618), (608, 600, 664, 672), (577, 578, 642, 641), (555, 554, 618, 619), (578, 579, 643, 642), (556, 555, 619, 620), (579, 604, 668, 643), (557, 556, 620, 621), (604, 580, 644, 668), (558, 557, 621, 622), (580, 581, 645, 644), (603, 558, 622, 667), (581, 582, 646, 645), (607, 559, 623, 671), (582, 583, 647, 646), (559, 560, 624, 623), (583, 584, 648, 647), (560, 561, 625, 624), (584, 585, 649, 648), (561, 562, 626, 625), (585, 586, 650, 649), (562, 563, 627, 626), (586, 608, 672, 650), (563, 564, 628, 627), (587, 607, 671, 651), (564, 565, 629, 628), (588, 587, 651, 652), (565, 602, 666, 629), (589, 588, 652, 653), (602, 566, 630, 666), (590, 589, 653, 654), (566, 567, 631, 630), (591, 590, 654, 655), (567, 568, 632, 631), (545, 605, 669, 609), (592, 591, 655, 656), (568, 569, 633, 632), (546, 545, 609, 610), (593, 592, 656, 657), (569, 570, 634, 633), (547, 546, 610, 611), (606, 593, 657, 670), (570, 571, 635, 634), (548, 547, 611, 612), (594, 606, 670, 658), (571, 572, 636, 635), (549, 548, 612, 613), (595, 594, 658, 659), (572, 603, 667, 636), (550, 549, 613, 614)])
me_plane.polygons.foreach_set('use_smooth', [True] * 640)
_uv = me_plane.uv_layers.new(name='UVMap')
_uv.uv.foreach_set('vector', [0.2645, 0.6642, 0.2677, 0.6842, 0.2468, 0.6834, 0.2443, 0.6628, 0.2443, 0.6628, 0.2468, 0.6834, 0.2259, 0.683, 0.2239, 0.6619, 0.2239, 0.6619, 0.2259, 0.683, 0.205, 0.6831, 0.2036, 0.6617, 0.2036, 0.6617, 0.205, 0.6831, 0.1841, 0.6838, 0.1832, 0.6622, 0.2677, 0.6842, 0.2703, 0.7043, 0.249, 0.7041, 0.2468, 0.6834, 0.2468, 0.6834, 0.249, 0.7041, 0.2277, 0.7042, 0.2259, 0.683, 0.2259, 0.683, 0.2277, 0.7042, 0.2064, 0.7046, 0.205, 0.6831, 0.205, 0.6831, 0.2064, 0.7046, 0.1851, 0.7053, 0.1841, 0.6838, 0.2703, 0.7043, 0.2722, 0.7245, 0.2507, 0.7249, 0.249, 0.7041, 0.249, 0.7041, 0.2507, 0.7249, 0.2291, 0.7254, 0.2277, 0.7042, 0.2277, 0.7042, 0.2291, 0.7254, 0.2076, 0.7261, 0.2064, 0.7046, 0.2064, 0.7046, 0.2076, 0.7261, 0.186, 0.7269, 0.1851, 0.7053, 0.2722, 0.7245, 0.2735, 0.7447, 0.2519, 0.7456, 0.2507, 0.7249, 0.2507, 0.7249, 0.2519, 0.7456, 0.2302, 0.7466, 0.2291, 0.7254, 0.2291, 0.7254, 0.2302, 0.7466, 0.2086, 0.7475, 0.2076, 0.7261, 0.2076, 0.7261, 0.2086, 0.7475, 0.187, 0.7485, 0.186, 0.7269, 0.2645, 0.6642, 0.2443, 0.6628, 0.2414, 0.6422, 0.2609, 0.6443, 0.2609, 0.6443, 0.2414, 0.6422, 0.2383, 0.6216, 0.2569, 0.6246, 0.2569, 0.6246, 0.2383, 0.6216, 0.235, 0.6011, 0.2527, 0.6048, 0.2527, 0.6048, 0.235, 0.6011, 0.2316, 0.5806, 0.2483, 0.5852, 0.2443, 0.6628, 0.2239, 0.6619, 0.2217, 0.6408, 0.2414, 0.6422, 0.2414, 0.6422, 0.2217, 0.6408, 0.2194, 0.6197, 0.2383, 0.6216, 0.2383, 0.6216, 0.2194, 0.6197, 0.2169, 0.5986, 0.235, 0.6011, 0.235, 0.6011, 0.2169, 0.5986, 0.2145, 0.5775, 0.2316, 0.5806, 0.2239, 0.6619, 0.2036, 0.6617, 0.202, 0.6402, 0.2217, 0.6408, 0.2217, 0.6408, 0.202, 0.6402, 0.2004, 0.6188, 0.2194, 0.6197, 0.2194, 0.6197, 0.2004, 0.6188, 0.1987, 0.5973, 0.2169, 0.5986, 0.2169, 0.5986, 0.1987, 0.5973, 0.197, 0.5759, 0.2145, 0.5775, 0.2036, 0.6617, 0.1832, 0.6622, 0.1823, 0.6406, 0.202, 0.6402, 0.202, 0.6402, 0.1823, 0.6406, 0.1813, 0.619, 0.2004, 0.6188, 0.2004, 0.6188, 0.1813, 0.619, 0.1804, 0.5975, 0.1987, 0.5973, 0.1987, 0.5973, 0.1804, 0.5975, 0.1794, 0.5759, 0.197, 0.5759, 0.2645, 0.6642, 0.2609, 0.6443, 0.2802, 0.6472, 0.2847, 0.6661, 0.2847, 0.6661, 0.2802, 0.6472, 0.2994, 0.6506, 0.3048, 0.6684, 0.3048, 0.6684, 0.2994, 0.6506, 0.3185, 0.6544, 0.3249, 0.671, 0.3249, 0.671, 0.3185, 0.6544, 0.3376, 0.6583, 0.345, 0.6737, 0.2609, 0.6443, 0.2569, 0.6246, 0.2752, 0.6285, 0.2802, 0.6472, 0.2802, 0.6472, 0.2752, 0.6285, 0.2933, 0.6331, 0.2994, 0.6506, 0.2994, 0.6506, 0.2933, 0.6331, 0.3111, 0.6384, 0.3185, 0.6544, 0.3185, 0.6544, 0.3111, 0.6384, 0.3287, 0.6439, 0.3376, 0.6583, 0.2569, 0.6246, 0.2527, 0.6048, 0.2699, 0.6099, 0.2752, 0.6285, 0.2752, 0.6285, 0.2699, 0.6099, 0.2866, 0.616, 0.2933, 0.6331, 0.2933, 0.6331, 0.2866, 0.616, 0.3027, 0.623, 0.3111, 0.6384, 0.3111, 0.6384, 0.3027, 0.623, 0.3185, 0.6306, 0.3287, 0.6439, 0.2527, 0.6048, 0.2483, 0.5852, 0.2644, 0.5913, 0.2699, 0.6099, 0.2699, 0.6099, 0.2644, 0.5913, 0.2796, 0.5989, 0.2866, 0.616, 0.2866, 0.616, 0.2796, 0.5989, 0.2938, 0.608, 0.3027, 0.623, 0.3027, 0.623, 0.2938, 0.608, 0.3068, 0.6186, 0.3185, 0.6306, 0.2645, 0.6642, 0.2847, 0.6661, 0.2885, 0.6853, 0.2677, 0.6842, 0.2677, 0.6842, 0.2885, 0.6853, 0.2916, 0.7046, 0.2703, 0.7043, 0.2703, 0.7043, 0.2916, 0.7046, 0.2938, 0.7242, 0.2722, 0.7245, 0.2722, 0.7245, 0.2938, 0.7242, 0.2951, 0.7438, 0.2735, 0.7447, 0.2847, 0.6661, 0.3048, 0.6684, 0.3093, 0.6866, 0.2885, 0.6853, 0.2885, 0.6853, 0.3093, 0.6866, 0.3129, 0.7052, 0.2916, 0.7046, 0.2916, 0.7046, 0.3129, 0.7052, 0.3153, 0.7239, 0.2938, 0.7242, 0.2938, 0.7242, 0.3153, 0.7239, 0.3167, 0.7428, 0.2951, 0.7438, 0.3048, 0.6684, 0.3249, 0.671, 0.3301, 0.6882, 0.3093, 0.6866, 0.3093, 0.6866, 0.3301, 0.6882, 0.3342, 0.7058, 0.3129, 0.7052, 0.3129, 0.7052, 0.3342, 0.7058, 0.3369, 0.7237, 0.3153, 0.7239, 0.3153, 0.7239, 0.3369, 0.7237, 0.3384, 0.7419, 0.3167, 0.7428, 0.3249, 0.671, 0.345, 0.6737, 0.3509, 0.6898, 0.3301, 0.6882, 0.3301, 0.6882, 0.3509, 0.6898, 0.3555, 0.7065, 0.3342, 0.7058, 0.3342, 0.7058, 0.3555, 0.7065, 0.3585, 0.7236, 0.3369, 0.7237, 0.3369, 0.7237, 0.3585, 0.7236, 0.36, 0.7409, 0.3384, 0.7419, 0.2716, 0.8257, 0.2515, 0.8289, 0.2523, 0.8081, 0.273, 0.8055, 0.273, 0.8055, 0.2523, 0.8081, 0.2526, 0.7873, 0.2738, 0.7852, 0.2738, 0.7852, 0.2526, 0.7873, 0.2525, 0.7665, 0.274, 0.765, 0.274, 0.765, 0.2525, 0.7665, 0.2519, 0.7456, 0.2735, 0.7447, 0.2515, 0.8289, 0.2314, 0.8315, 0.2315, 0.8103, 0.2523, 0.8081, 0.2523, 0.8081, 0.2315, 0.8103, 0.2314, 0.789, 0.2526, 0.7873, 0.2526, 0.7873, 0.2314, 0.789, 0.231, 0.7678, 0.2525, 0.7665, 0.2525, 0.7665, 0.231, 0.7678, 0.2302, 0.7466, 0.2519, 0.7456, 0.2314, 0.8315, 0.2111, 0.8335, 0.2107, 0.812, 0.2315, 0.8103, 0.2315, 0.8103, 0.2107, 0.812, 0.2101, 0.7905, 0.2314, 0.789, 0.2314, 0.789, 0.2101, 0.7905, 0.2095, 0.769, 0.231, 0.7678, 0.231, 0.7678, 0.2095, 0.769, 0.2086, 0.7475, 0.2302, 0.7466, 0.2111, 0.8335, 0.1908, 0.8348, 0.1898, 0.8132, 0.2107, 0.812, 0.2107, 0.812, 0.1898, 0.8132, 0.1889, 0.7916, 0.2101, 0.7905, 0.2101, 0.7905, 0.1889, 0.7916, 0.1879, 0.7701, 0.2095, 0.769, 0.2095, 0.769, 0.1879, 0.7701, 0.187, 0.7485, 0.2086, 0.7475, 0.2716, 0.8257, 0.273, 0.8055, 0.2937, 0.8026, 0.2916, 0.822, 0.2916, 0.822, 0.2937, 0.8026, 0.3143, 0.7994, 0.3114, 0.8179, 0.3114, 0.8179, 0.3143, 0.7994, 0.3349, 0.7961, 0.3312, 0.8136, 0.3312, 0.8136, 0.3349, 0.7961, 0.3555, 0.7926, 0.3509, 0.8092, 0.273, 0.8055, 0.2738, 0.7852, 0.295, 0.783, 0.2937, 0.8026, 0.2937, 0.8026, 0.295, 0.783, 0.3162, 0.7806, 0.3143, 0.7994, 0.3143, 0.7994, 0.3162, 0.7806, 0.3373, 0.7782, 0.3349, 0.7961, 0.3349, 0.7961, 0.3373, 0.7782, 0.3585, 0.7756, 0.3555, 0.7926, 0.2738, 0.7852, 0.274, 0.765, 0.2955, 0.7634, 0.295, 0.783, 0.295, 0.783, 0.2955, 0.7634, 0.317, 0.7617, 0.3162, 0.7806, 0.3162, 0.7806, 0.317, 0.7617, 0.3385, 0.76, 0.3373, 0.7782, 0.3373, 0.7782, 0.3385, 0.76, 0.36, 0.7583, 0.3585, 0.7756, 0.274, 0.765, 0.2735, 0.7447, 0.2951, 0.7438, 0.2955, 0.7634, 0.2955, 0.7634, 0.2951, 0.7438, 0.3167, 0.7428, 0.317, 0.7617, 0.317, 0.7617, 0.3167, 0.7428, 0.3384, 0.7419, 0.3385, 0.76, 0.3385, 0.76, 0.3384, 0.7419, 0.36, 0.7409, 0.36, 0.7583, 0.2716, 0.8257, 0.2916, 0.822, 0.2887, 0.8412, 0.2697, 0.8458, 0.2697, 0.8458, 0.2887, 0.8412, 0.2854, 0.8603, 0.2675, 0.8658, 0.2675, 0.8658, 0.2854, 0.8603, 0.2817, 0.8793, 0.265, 0.8858, 0.265, 0.8858, 0.2817, 0.8793, 0.2778, 0.8983, 0.2624, 0.9058, 0.2916, 0.822, 0.3114, 0.8179, 0.3076, 0.8362, 0.2887, 0.8412, 0.2887, 0.8412, 0.3076, 0.8362, 0.3029, 0.8541, 0.2854, 0.8603, 0.2854, 0.8603, 0.3029, 0.8541, 0.2978, 0.8718, 0.2817, 0.8793, 0.2817, 0.8793, 0.2978, 0.8718, 0.2923, 0.8894, 0.2778, 0.8983, 0.3114, 0.8179, 0.3312, 0.8136, 0.3262, 0.8307, 0.3076, 0.8362, 0.3076, 0.8362, 0.3262, 0.8307, 0.3202, 0.8473, 0.3029, 0.8541, 0.3029, 0.8541, 0.3202, 0.8473, 0.3132, 0.8633, 0.2978, 0.8718, 0.2978, 0.8718, 0.3132, 0.8633, 0.3057, 0.8791, 0.2923, 0.8894, 0.3312, 0.8136, 0.3509, 0.8092, 0.3449, 0.8251, 0.3262, 0.8307, 0.3262, 0.8307, 0.3449, 0.8251, 0.3373, 0.8403, 0.3202, 0.8473, 0.3202, 0.8473, 0.3373, 0.8403, 0.3283, 0.8544, 0.3132, 0.8633, 0.3132, 0.8633, 0.3283, 0.8544, 0.3177, 0.8674, 0.3057, 0.8791, 0.2716, 0.8257, 0.2697, 0.8458, 0.2505, 0.8497, 0.2515, 0.8289, 0.2515, 0.8289, 0.2505, 0.8497, 0.231, 0.8527, 0.2314, 0.8315, 0.2314, 0.8315, 0.231, 0.8527, 0.2114, 0.855, 0.2111, 0.8335, 0.2111, 0.8335, 0.2114, 0.855, 0.1917, 0.8564, 0.1908, 0.8348, 0.2697, 0.8458, 0.2675, 0.8658, 0.2492, 0.8704, 0.2505, 0.8497, 0.2505, 0.8497, 0.2492, 0.8704, 0.2305, 0.874, 0.231, 0.8527, 0.231, 0.8527, 0.2305, 0.874, 0.2117, 0.8765, 0.2114, 0.855, 0.2114, 0.855, 0.2117, 0.8765, 0.1926, 0.8779, 0.1917, 0.8564, 0.2675, 0.8658, 0.265, 0.8858, 0.2477, 0.8911, 0.2492, 0.8704, 0.2492, 0.8704, 0.2477, 0.8911, 0.2299, 0.8952, 0.2305, 0.874, 0.2305, 0.874, 0.2299, 0.8952, 0.2119, 0.898, 0.2117, 0.8765, 0.2117, 0.8765, 0.2119, 0.898, 0.1936, 0.8995, 0.1926, 0.8779, 0.265, 0.8858, 0.2624, 0.9058, 0.2461, 0.9119, 0.2477, 0.8911, 0.2477, 0.8911, 0.2461, 0.9119, 0.2293, 0.9165, 0.2299, 0.8952, 0.2299, 0.8952, 0.2293, 0.9165, 0.212, 0.9195, 0.2119, 0.898, 0.2119, 0.898, 0.212, 0.9195, 0.1945, 0.9211, 0.1936, 0.8995, 0.1023, 0.6713, 0.1224, 0.6681, 0.1217, 0.6889, 0.101, 0.6915, 0.101, 0.6915, 0.1217, 0.6889, 0.1214, 0.7097, 0.1001, 0.7117, 0.1001, 0.7117, 0.1214, 0.7097, 0.1215, 0.7305, 0.09996, 0.732, 0.09996, 0.732, 0.1215, 0.7305, 0.1221, 0.7513, 0.1005, 0.7523, 0.1224, 0.6681, 0.1426, 0.6655, 0.1425, 0.6867, 0.1217, 0.6889, 0.1217, 0.6889, 0.1425, 0.6867, 0.1426, 0.7079, 0.1214, 0.7097, 0.1214, 0.7097, 0.1426, 0.7079, 0.143, 0.7292, 0.1215, 0.7305, 0.1215, 0.7305, 0.143, 0.7292, 0.1437, 0.7504, 0.1221, 0.7513, 0.1426, 0.6655, 0.1629, 0.6635, 0.1633, 0.685, 0.1425, 0.6867, 0.1425, 0.6867, 0.1633, 0.685, 0.1638, 0.7065, 0.1426, 0.7079, 0.1426, 0.7079, 0.1638, 0.7065, 0.1645, 0.728, 0.143, 0.7292, 0.143, 0.7292, 0.1645, 0.728, 0.1653, 0.7494, 0.1437, 0.7504, 0.1629, 0.6635, 0.1832, 0.6622, 0.1841, 0.6838, 0.1633, 0.685, 0.1633, 0.685, 0.1841, 0.6838, 0.1851, 0.7053, 0.1638, 0.7065, 0.1638, 0.7065, 0.1851, 0.7053, 0.186, 0.7269, 0.1645, 0.728, 0.1645, 0.728, 0.186, 0.7269, 0.187, 0.7485, 0.1653, 0.7494, 0.1023, 0.6713, 0.101, 0.6915, 0.0803, 0.6944, 0.0824, 0.675, 0.0824, 0.675, 0.0803, 0.6944, 0.05967, 0.6976, 0.06256, 0.679, 0.06256, 0.679, 0.05967, 0.6976, 0.03908, 0.7009, 0.04279, 0.6833, 0.04279, 0.6833, 0.03908, 0.7009, 0.0185, 0.7043, 0.02305, 0.6878, 0.101, 0.6915, 0.1001, 0.7117, 0.07896, 0.714, 0.0803, 0.6944, 0.0803, 0.6944, 0.07896, 0.714, 0.05779, 0.7163, 0.05967, 0.6976, 0.05967, 0.6976, 0.05779, 0.7163, 0.03663, 0.7188, 0.03908, 0.7009, 0.03908, 0.7009, 0.03663, 0.7188, 0.01547, 0.7214, 0.0185, 0.7043, 0.1001, 0.7117, 0.09996, 0.732, 0.07845, 0.7336, 0.07896, 0.714, 0.07896, 0.714, 0.07845, 0.7336, 0.05695, 0.7352, 0.05779, 0.7163, 0.05779, 0.7163, 0.05695, 0.7352, 0.03545, 0.7369, 0.03663, 0.7188, 0.03663, 0.7188, 0.03545, 0.7369, 0.01395, 0.7387, 0.01547, 0.7214, 0.09996, 0.732, 0.1005, 0.7523, 0.07884, 0.7532, 0.07845, 0.7336, 0.07845, 0.7336, 0.07884, 0.7532, 0.05721, 0.7542, 0.05695, 0.7352, 0.05695, 0.7352, 0.05721, 0.7542, 0.03558, 0.7551, 0.03545, 0.7369, 0.03545, 0.7369, 0.03558, 0.7551, 0.01395, 0.7561, 0.01395, 0.7387, 0.1023, 0.6713, 0.0824, 0.675, 0.08522, 0.6557, 0.1042, 0.6512, 0.1042, 0.6512, 0.08522, 0.6557, 0.08856, 0.6366, 0.1065, 0.6311, 0.1065, 0.6311, 0.08856, 0.6366, 0.09226, 0.6176, 0.109, 0.6111, 0.109, 0.6111, 0.09226, 0.6176, 0.09614, 0.5987, 0.1116, 0.5912, 0.0824, 0.675, 0.06256, 0.679, 0.0664, 0.6608, 0.08522, 0.6557, 0.08522, 0.6557, 0.0664, 0.6608, 0.07101, 0.6429, 0.08856, 0.6366, 0.08856, 0.6366, 0.07101, 0.6429, 0.07619, 0.6252, 0.09226, 0.6176, 0.09226, 0.6176, 0.07619, 0.6252, 0.08165, 0.6076, 0.09614, 0.5987, 0.06256, 0.679, 0.04279, 0.6833, 0.04772, 0.6662, 0.0664, 0.6608, 0.0664, 0.6608, 0.04772, 0.6662, 0.05375, 0.6497, 0.07101, 0.6429, 0.07101, 0.6429, 0.05375, 0.6497, 0.06078, 0.6336, 0.07619, 0.6252, 0.07619, 0.6252, 0.06078, 0.6336, 0.06829, 0.6179, 0.08165, 0.6076, 0.04279, 0.6833, 0.02305, 0.6878, 0.0291, 0.6718, 0.04772, 0.6662, 0.04772, 0.6662, 0.0291, 0.6718, 0.03665, 0.6567, 0.05375, 0.6497, 0.05375, 0.6497, 0.03665, 0.6567, 0.0457, 0.6426, 0.06078, 0.6336, 0.06078, 0.6336, 0.0457, 0.6426, 0.05625, 0.6296, 0.06829, 0.6179, 0.1023, 0.6713, 0.1042, 0.6512, 0.1235, 0.6473, 0.1224, 0.6681, 0.1224, 0.6681, 0.1235, 0.6473, 0.1429, 0.6442, 0.1426, 0.6655, 0.1426, 0.6655, 0.1429, 0.6442, 0.1625, 0.642, 0.1629, 0.6635, 0.1629, 0.6635, 0.1625, 0.642, 0.1823, 0.6406, 0.1832, 0.6622, 0.1042, 0.6512, 0.1065, 0.6311, 0.1248, 0.6266, 0.1235, 0.6473, 0.1235, 0.6473, 0.1248, 0.6266, 0.1434, 0.623, 0.1429, 0.6442, 0.1429, 0.6442, 0.1434, 0.623, 0.1623, 0.6205, 0.1625, 0.642, 0.1625, 0.642, 0.1623, 0.6205, 0.1813, 0.619, 0.1823, 0.6406, 0.1065, 0.6311, 0.109, 0.6111, 0.1263, 0.6058, 0.1248, 0.6266, 0.1248, 0.6266, 0.1263, 0.6058, 0.144, 0.6018, 0.1434, 0.623, 0.1434, 0.623, 0.144, 0.6018, 0.1621, 0.5989, 0.1623, 0.6205, 0.1623, 0.6205, 0.1621, 0.5989, 0.1804, 0.5975, 0.1813, 0.619, 0.109, 0.6111, 0.1116, 0.5912, 0.1278, 0.5851, 0.1263, 0.6058, 0.1263, 0.6058, 0.1278, 0.5851, 0.1447, 0.5805, 0.144, 0.6018, 0.144, 0.6018, 0.1447, 0.5805, 0.1619, 0.5774, 0.1621, 0.5989, 0.1621, 0.5989, 0.1619, 0.5774, 0.1794, 0.5759, 0.1804, 0.5975, 0.1094, 0.8328, 0.1063, 0.8128, 0.1271, 0.8136, 0.1297, 0.8342, 0.1297, 0.8342, 0.1271, 0.8136, 0.148, 0.8139, 0.15, 0.8351, 0.15, 0.8351, 0.148, 0.8139, 0.1689, 0.8138, 0.1704, 0.8353, 0.1704, 0.8353, 0.1689, 0.8138, 0.1898, 0.8132, 0.1908, 0.8348, 0.1063, 0.8128, 0.1037, 0.7927, 0.125, 0.7929, 0.1271, 0.8136, 0.1271, 0.8136, 0.125, 0.7929, 0.1463, 0.7928, 0.148, 0.8139, 0.148, 0.8139, 0.1463, 0.7928, 0.1676, 0.7924, 0.1689, 0.8138, 0.1689, 0.8138, 0.1676, 0.7924, 0.1889, 0.7916, 0.1898, 0.8132, 0.1037, 0.7927, 0.1017, 0.7725, 0.1233, 0.7721, 0.125, 0.7929, 0.125, 0.7929, 0.1233, 0.7721, 0.1448, 0.7716, 0.1463, 0.7928, 0.1463, 0.7928, 0.1448, 0.7716, 0.1664, 0.7709, 0.1676, 0.7924, 0.1676, 0.7924, 0.1664, 0.7709, 0.1879, 0.7701, 0.1889, 0.7916, 0.1017, 0.7725, 0.1005, 0.7523, 0.1221, 0.7513, 0.1233, 0.7721, 0.1233, 0.7721, 0.1221, 0.7513, 0.1437, 0.7504, 0.1448, 0.7716, 0.1448, 0.7716, 0.1437, 0.7504, 0.1653, 0.7494, 0.1664, 0.7709, 0.1664, 0.7709, 0.1653, 0.7494, 0.187, 0.7485, 0.1879, 0.7701, 0.1094, 0.8328, 0.1297, 0.8342, 0.1326, 0.8548, 0.113, 0.8527, 0.113, 0.8527, 0.1326, 0.8548, 0.1357, 0.8754, 0.117, 0.8724, 0.117, 0.8724, 0.1357, 0.8754, 0.139, 0.8959, 0.1213, 0.8921, 0.1213, 0.8921, 0.139, 0.8959, 0.1423, 0.9164, 0.1256, 0.9118, 0.1297, 0.8342, 0.15, 0.8351, 0.1522, 0.8562, 0.1326, 0.8548, 0.1326, 0.8548, 0.1522, 0.8562, 0.1546, 0.8773, 0.1357, 0.8754, 0.1357, 0.8754, 0.1546, 0.8773, 0.157, 0.8984, 0.139, 0.8959, 0.139, 0.8959, 0.157, 0.8984, 0.1595, 0.9195, 0.1423, 0.9164, 0.15, 0.8351, 0.1704, 0.8353, 0.172, 0.8567, 0.1522, 0.8562, 0.1522, 0.8562, 0.172, 0.8567, 0.1736, 0.8782, 0.1546, 0.8773, 0.1546, 0.8773, 0.1736, 0.8782, 0.1753, 0.8996, 0.157, 0.8984, 0.157, 0.8984, 0.1753, 0.8996, 0.177, 0.9211, 0.1595, 0.9195, 0.1704, 0.8353, 0.1908, 0.8348, 0.1917, 0.8564, 0.172, 0.8567, 0.172, 0.8567, 0.1917, 0.8564, 0.1926, 0.8779, 0.1736, 0.8782, 0.1736, 0.8782, 0.1926, 0.8779, 0.1936, 0.8995, 0.1753, 0.8996, 0.1753, 0.8996, 0.1936, 0.8995, 0.1945, 0.9211, 0.177, 0.9211, 0.1094, 0.8328, 0.113, 0.8527, 0.09371, 0.8498, 0.08923, 0.8309, 0.08923, 0.8309, 0.09371, 0.8498, 0.07453, 0.8464, 0.06911, 0.8285, 0.06911, 0.8285, 0.07453, 0.8464, 0.05544, 0.8426, 0.04903, 0.826, 0.04903, 0.826, 0.05544, 0.8426, 0.0364, 0.8386, 0.02898, 0.8233, 0.113, 0.8527, 0.117, 0.8724, 0.09872, 0.8685, 0.09371, 0.8498, 0.09371, 0.8498, 0.09872, 0.8685, 0.08068, 0.8638, 0.07453, 0.8464, 0.07453, 0.8464, 0.08068, 0.8638, 0.0629, 0.8586, 0.05544, 0.8426, 0.05544, 0.8426, 0.0629, 0.8586, 0.04525, 0.8531, 0.0364, 0.8386, 0.117, 0.8724, 0.1213, 0.8921, 0.1041, 0.8871, 0.09872, 0.8685, 0.09872, 0.8685, 0.1041, 0.8871, 0.08739, 0.881, 0.08068, 0.8638, 0.08068, 0.8638, 0.08739, 0.881, 0.0713, 0.8739, 0.0629, 0.8586, 0.0629, 0.8586, 0.0713, 0.8739, 0.0555, 0.8664, 0.04525, 0.8531, 0.1213, 0.8921, 0.1256, 0.9118, 0.1096, 0.9057, 0.1041, 0.8871, 0.1041, 0.8871, 0.1096, 0.9057, 0.09437, 0.898, 0.08739, 0.881, 0.08739, 0.881, 0.09437, 0.898, 0.08016, 0.8889, 0.0713, 0.8739, 0.0713, 0.8739, 0.08016, 0.8889, 0.06714, 0.8784, 0.0555, 0.8664, 0.1094, 0.8328, 0.08923, 0.8309, 0.08543, 0.8117, 0.1063, 0.8128, 0.1063, 0.8128, 0.08543, 0.8117, 0.08239, 0.7923, 0.1037, 0.7927, 0.1037, 0.7927, 0.08239, 0.7923, 0.08017, 0.7728, 0.1017, 0.7725, 0.1017, 0.7725, 0.08017, 0.7728, 0.07884, 0.7532, 0.1005, 0.7523, 0.08923, 0.8309, 0.06911, 0.8285, 0.06461, 0.8103, 0.08543, 0.8117, 0.08543, 0.8117, 0.06461, 0.8103, 0.06109, 0.7918, 0.08239, 0.7923, 0.08239, 0.7923, 0.06109, 0.7918, 0.05861, 0.7731, 0.08017, 0.7728, 0.08017, 0.7728, 0.05861, 0.7731, 0.05721, 0.7542, 0.07884, 0.7532, 0.06911, 0.8285, 0.04903, 0.826, 0.04381, 0.8088, 0.06461, 0.8103, 0.06461, 0.8103, 0.04381, 0.8088, 0.0398, 0.7912, 0.06109, 0.7918, 0.06109, 0.7918, 0.0398, 0.7912, 0.03704, 0.7732, 0.05861, 0.7731, 0.05861, 0.7731, 0.03704, 0.7732, 0.03558, 0.7551, 0.05721, 0.7542, 0.04903, 0.826, 0.02898, 0.8233, 0.02301, 0.8072, 0.04381, 0.8088, 0.04381, 0.8088, 0.02301, 0.8072, 0.0185, 0.7905, 0.0398, 0.7912, 0.0398, 0.7912, 0.0185, 0.7905, 0.01547, 0.7734, 0.03704, 0.7732, 0.03704, 0.7732, 0.01547, 0.7734, 0.01395, 0.7561, 0.03558, 0.7551, 0.1516, 0.04054, 0.1634, 0.04055, 0.1643, 0.0445, 0.1519, 0.0448, 0.7888, 0.5808, 0.8005, 0.5807, 0.8016, 0.5843, 0.7894, 0.5847, 0.7965, 0.04388, 0.8084, 0.04419, 0.8069, 0.0476, 0.7952, 0.04735, 0.4883, 0.4055, 0.5003, 0.4057, 0.4997, 0.4091, 0.4879, 0.4089, 0.1398, 0.04048, 0.1516, 0.04054, 0.1519, 0.0448, 0.1396, 0.0448, 0.7771, 0.5807, 0.7888, 0.5808, 0.7894, 0.5847, 0.7771, 0.585, 0.8084, 0.04419, 0.8202, 0.04439, 0.8188, 0.04802, 0.8069, 0.0476, 0.5003, 0.4057, 0.5123, 0.4058, 0.5114, 0.4093, 0.4997, 0.4091, 0.1281, 0.04031, 0.1398, 0.04048, 0.1396, 0.0448, 0.1271, 0.04511, 0.7654, 0.5806, 0.7771, 0.5807, 0.7771, 0.585, 0.7647, 0.5849, 0.8202, 0.04439, 0.8319, 0.04449, 0.831, 0.04844, 0.8188, 0.04802, 0.5123, 0.4058, 0.5242, 0.4061, 0.523, 0.4095, 0.5114, 0.4093, 0.1164, 0.04005, 0.1281, 0.04031, 0.1271, 0.04511, 0.1144, 0.04528, 0.7538, 0.5803, 0.7654, 0.5806, 0.7647, 0.5849, 0.7521, 0.5851, 0.8319, 0.04449, 0.8437, 0.04448, 0.8434, 0.04874, 0.831, 0.04844, 0.5242, 0.4061, 0.5359, 0.4063, 0.5349, 0.4099, 0.523, 0.4095, 0.1049, 0.03969, 0.1164, 0.04005, 0.1144, 0.04528, 0.1018, 0.04506, 0.7423, 0.58, 0.7538, 0.5803, 0.7521, 0.5851, 0.7392, 0.5852, 0.8437, 0.04448, 0.8555, 0.04441, 0.8557, 0.04874, 0.8434, 0.04874, 0.5359, 0.4063, 0.5475, 0.4063, 0.5471, 0.4102, 0.5349, 0.4099, 0.8904, 0.04363, 0.9019, 0.04315, 0.9061, 0.04834, 0.8935, 0.049, 0.8555, 0.04441, 0.8672, 0.04425, 0.8682, 0.04904, 0.8557, 0.04874, 0.5475, 0.4063, 0.5592, 0.4062, 0.5595, 0.4105, 0.5471, 0.4102, 0.8672, 0.04425, 0.8789, 0.04399, 0.8809, 0.04921, 0.8682, 0.04904, 0.5592, 0.4062, 0.5709, 0.4061, 0.5718, 0.4104, 0.5595, 0.4105, 0.8789, 0.04399, 0.8904, 0.04363, 0.8935, 0.049, 0.8809, 0.04921, 0.5709, 0.4061, 0.5825, 0.4058, 0.5844, 0.4106, 0.5718, 0.4104, 0.5825, 0.4058, 0.594, 0.4055, 0.5973, 0.4107, 0.5844, 0.4106, 0.09344, 0.03921, 0.1049, 0.03969, 0.1018, 0.04506, 0.08921, 0.0444, 0.2833, 0.03803, 0.2949, 0.03741, 0.2987, 0.04068, 0.286, 0.04133, 0.2715, 0.03848, 0.2833, 0.03803, 0.286, 0.04133, 0.2733, 0.04182, 0.9081, 0.5785, 0.9197, 0.5779, 0.9234, 0.5812, 0.9107, 0.5818, 0.2595, 0.03883, 0.2715, 0.03848, 0.2733, 0.04182, 0.2608, 0.04222, 0.8963, 0.5789, 0.9081, 0.5785, 0.9107, 0.5818, 0.8981, 0.5823, 0.2473, 0.03912, 0.2595, 0.03883, 0.2608, 0.04222, 0.2483, 0.04254, 0.8843, 0.5793, 0.8963, 0.5789, 0.8981, 0.5823, 0.8855, 0.5826, 0.7004, 0.04134, 0.712, 0.04197, 0.7093, 0.04526, 0.6966, 0.04461, 0.2351, 0.03936, 0.2473, 0.03912, 0.2483, 0.04254, 0.2359, 0.04281, 0.8722, 0.5795, 0.8843, 0.5793, 0.8855, 0.5826, 0.8731, 0.5829, 0.712, 0.04197, 0.7238, 0.04242, 0.722, 0.04576, 0.7093, 0.04526, 0.223, 0.03957, 0.2351, 0.03936, 0.2359, 0.04281, 0.2237, 0.04302, 0.8601, 0.5798, 0.8722, 0.5795, 0.8731, 0.5829, 0.8607, 0.5832, 0.7238, 0.04242, 0.7358, 0.04277, 0.7345, 0.04616, 0.722, 0.04576, 0.4165, 0.4035, 0.4281, 0.4041, 0.4257, 0.4074, 0.4129, 0.4068, 0.2109, 0.03975, 0.223, 0.03957, 0.2237, 0.04302, 0.2117, 0.0432, 0.848, 0.58, 0.8601, 0.5798, 0.8607, 0.5832, 0.8486, 0.5834, 0.7358, 0.04277, 0.748, 0.04305, 0.747, 0.04648, 0.7345, 0.04616, 0.4281, 0.4041, 0.4399, 0.4045, 0.4383, 0.4078, 0.4257, 0.4074, 0.1988, 0.03995, 0.2109, 0.03975, 0.2117, 0.0432, 0.2001, 0.04341, 0.836, 0.5801, 0.848, 0.58, 0.8486, 0.5834, 0.8367, 0.5835, 0.748, 0.04305, 0.7602, 0.0433, 0.7594, 0.04674, 0.747, 0.04648, 0.4399, 0.4045, 0.4519, 0.4048, 0.4509, 0.4082, 0.4383, 0.4078, 0.1869, 0.04025, 0.1988, 0.03995, 0.2001, 0.04341, 0.1884, 0.04366, 0.8239, 0.5803, 0.836, 0.5801, 0.8367, 0.5835, 0.8251, 0.5837, 0.7602, 0.0433, 0.7723, 0.0435, 0.7716, 0.04696, 0.7594, 0.04674, 0.4519, 0.4048, 0.464, 0.4051, 0.4634, 0.4085, 0.4509, 0.4082, 0.1751, 0.04045, 0.1869, 0.04025, 0.1884, 0.04366, 0.1765, 0.04408, 0.8121, 0.5806, 0.8239, 0.5803, 0.8251, 0.5837, 0.8134, 0.5839, 0.7723, 0.0435, 0.7844, 0.04369, 0.7836, 0.04714, 0.7716, 0.04696, 0.464, 0.4051, 0.4762, 0.4053, 0.4757, 0.4088, 0.4634, 0.4085, 0.1634, 0.04055, 0.1751, 0.04045, 0.1765, 0.04408, 0.1643, 0.0445, 0.8005, 0.5807, 0.8121, 0.5806, 0.8134, 0.5839, 0.8016, 0.5843, 0.7844, 0.04369, 0.7965, 0.04388, 0.7952, 0.04735, 0.7836, 0.04714, 0.4762, 0.4053, 0.4883, 0.4055, 0.4879, 0.4089, 0.4757, 0.4088, 0.8682, 0.04904, 0.8809, 0.04921, 0.8885, 0.06775, 0.8747, 0.06688, 0.4634, 0.4085, 0.4757, 0.4088, 0.4746, 0.4146, 0.462, 0.4136, 0.8809, 0.04921, 0.8935, 0.049, 0.9022, 0.06784, 0.8885, 0.06775, 0.4757, 0.4088, 0.4879, 0.4089, 0.4871, 0.416, 0.4746, 0.4146, 0.9107, 0.5818, 0.9234, 0.5812, 0.9274, 0.5856, 0.9137, 0.5862, 0.4879, 0.4089, 0.4997, 0.4091, 0.4996, 0.4177, 0.4871, 0.416, 0.8981, 0.5823, 0.9107, 0.5818, 0.9137, 0.5862, 0.9005, 0.5867, 0.4997, 0.4091, 0.5114, 0.4093, 0.5124, 0.4198, 0.4996, 0.4177, 0.8855, 0.5826, 0.8981, 0.5823, 0.9005, 0.5867, 0.8875, 0.5873, 0.5114, 0.4093, 0.523, 0.4095, 0.5253, 0.4219, 0.5124, 0.4198, 0.8731, 0.5829, 0.8855, 0.5826, 0.8875, 0.5873, 0.8747, 0.588, 0.523, 0.4095, 0.5349, 0.4099, 0.5385, 0.4238, 0.5253, 0.4219, 0.8607, 0.5832, 0.8731, 0.5829, 0.8747, 0.588, 0.8621, 0.589, 0.5349, 0.4099, 0.5471, 0.4102, 0.5518, 0.4252, 0.5385, 0.4238, 0.286, 0.04133, 0.2987, 0.04068, 0.3028, 0.04513, 0.2891, 0.0457, 0.8486, 0.5834, 0.8607, 0.5832, 0.8621, 0.589, 0.8497, 0.5904, 0.5471, 0.4102, 0.5595, 0.4105, 0.5651, 0.426, 0.5518, 0.4252, 0.2733, 0.04182, 0.286, 0.04133, 0.2891, 0.0457, 0.2759, 0.04629, 0.8367, 0.5835, 0.8486, 0.5834, 0.8497, 0.5904, 0.8372, 0.5922, 0.5595, 0.4105, 0.5718, 0.4104, 0.5787, 0.4271, 0.5651, 0.426, 0.2608, 0.04222, 0.2733, 0.04182, 0.2759, 0.04629, 0.2629, 0.04692, 0.8251, 0.5837, 0.8367, 0.5835, 0.8372, 0.5922, 0.8246, 0.5943, 0.5718, 0.4104, 0.5844, 0.4106, 0.5928, 0.4285, 0.5787, 0.4271, 0.2483, 0.04254, 0.2608, 0.04222, 0.2629, 0.04692, 0.2501, 0.0476, 0.8134, 0.5839, 0.8251, 0.5837, 0.8246, 0.5943, 0.8117, 0.5964, 0.5844, 0.4106, 0.5973, 0.4107, 0.6067, 0.4294, 0.5928, 0.4285, 0.2359, 0.04281, 0.2483, 0.04254, 0.2501, 0.0476, 0.2375, 0.04866, 0.8016, 0.5843, 0.8134, 0.5839, 0.8117, 0.5964, 0.7987, 0.5983, 0.08921, 0.0444, 0.1018, 0.04506, 0.09313, 0.0639, 0.07964, 0.06316, 0.2237, 0.04302, 0.2359, 0.04281, 0.2375, 0.04866, 0.2251, 0.0501, 0.7894, 0.5847, 0.8016, 0.5843, 0.7987, 0.5983, 0.7855, 0.5997, 0.6966, 0.04461, 0.7093, 0.04526, 0.7062, 0.04964, 0.6925, 0.04907, 0.2117, 0.0432, 0.2237, 0.04302, 0.2251, 0.0501, 0.2126, 0.05187, 0.7771, 0.585, 0.7894, 0.5847, 0.7855, 0.5997, 0.7722, 0.6005, 0.7093, 0.04526, 0.722, 0.04576, 0.7194, 0.05023, 0.7062, 0.04964, 0.2001, 0.04341, 0.2117, 0.0432, 0.2126, 0.05187, 0.2, 0.05403, 0.7647, 0.5849, 0.7771, 0.585, 0.7722, 0.6005, 0.7586, 0.6016, 0.722, 0.04576, 0.7345, 0.04616, 0.7324, 0.05086, 0.7194, 0.05023, 0.1884, 0.04366, 0.2001, 0.04341, 0.2, 0.05403, 0.1873, 0.05616, 0.7521, 0.5851, 0.7647, 0.5849, 0.7586, 0.6016, 0.7446, 0.603, 0.7345, 0.04616, 0.747, 0.04648, 0.7452, 0.05154, 0.7324, 0.05086, 0.1765, 0.04408, 0.1884, 0.04366, 0.1873, 0.05616, 0.1743, 0.05808, 0.7392, 0.5852, 0.7521, 0.5851, 0.7446, 0.603, 0.7307, 0.6039, 0.747, 0.04648, 0.7594, 0.04674, 0.7578, 0.0526, 0.7452, 0.05154, 0.1643, 0.0445, 0.1765, 0.04408, 0.1743, 0.05808, 0.1612, 0.05953, 0.8935, 0.049, 0.9061, 0.04834, 0.9157, 0.0671, 0.9022, 0.06784, 0.7594, 0.04674, 0.7716, 0.04696, 0.7702, 0.05404, 0.7578, 0.0526, 0.1519, 0.0448, 0.1643, 0.0445, 0.1612, 0.05953, 0.148, 0.06033, 0.7716, 0.04696, 0.7836, 0.04714, 0.7827, 0.0558, 0.7702, 0.05404, 0.1396, 0.0448, 0.1519, 0.0448, 0.148, 0.06033, 0.1344, 0.06144, 0.7836, 0.04714, 0.7952, 0.04735, 0.7953, 0.05796, 0.7827, 0.0558, 0.1271, 0.04511, 0.1396, 0.0448, 0.1344, 0.06144, 0.1206, 0.06294, 0.7952, 0.04735, 0.8069, 0.0476, 0.808, 0.0601, 0.7953, 0.05796, 0.1144, 0.04528, 0.1271, 0.04511, 0.1206, 0.06294, 0.1068, 0.06381, 0.8069, 0.0476, 0.8188, 0.04802, 0.821, 0.06201, 0.808, 0.0601, 0.1018, 0.04506, 0.1144, 0.04528, 0.1068, 0.06381, 0.09313, 0.0639, 0.8188, 0.04802, 0.831, 0.04844, 0.8341, 0.06347, 0.821, 0.06201, 0.4129, 0.4068, 0.4257, 0.4074, 0.4228, 0.4117, 0.4091, 0.4112, 0.831, 0.04844, 0.8434, 0.04874, 0.8473, 0.06426, 0.8341, 0.06347, 0.4257, 0.4074, 0.4383, 0.4078, 0.4361, 0.4123, 0.4228, 0.4117, 0.8434, 0.04874, 0.8557, 0.04874, 0.8609, 0.06538, 0.8473, 0.06426, 0.4383, 0.4078, 0.4509, 0.4082, 0.4491, 0.4129, 0.4361, 0.4123, 0.8557, 0.04874, 0.8682, 0.04904, 0.8747, 0.06688, 0.8609, 0.06538, 0.4509, 0.4082, 0.4634, 0.4085, 0.462, 0.4136, 0.4491, 0.4129, 0.9005, 0.5867, 0.9137, 0.5862, 0.9258, 0.6213, 0.9108, 0.6219, 0.4996, 0.4177, 0.5124, 0.4198, 0.515, 0.4591, 0.5005, 0.4552, 0.8875, 0.5873, 0.9005, 0.5867, 0.9108, 0.6219, 0.896, 0.6228, 0.5124, 0.4198, 0.5253, 0.4219, 0.5297, 0.4625, 0.515, 0.4591, 0.8747, 0.588, 0.8875, 0.5873, 0.896, 0.6228, 0.8813, 0.6239, 0.5253, 0.4219, 0.5385, 0.4238, 0.5444, 0.4651, 0.5297, 0.4625, 0.8621, 0.589, 0.8747, 0.588, 0.8813, 0.6239, 0.8668, 0.6254, 0.5385, 0.4238, 0.5518, 0.4252, 0.5592, 0.4675, 0.5444, 0.4651, 0.2891, 0.0457, 0.3028, 0.04513, 0.3173, 0.08056, 0.3022, 0.08092, 0.8497, 0.5904, 0.8621, 0.589, 0.8668, 0.6254, 0.8524, 0.6271, 0.5518, 0.4252, 0.5651, 0.426, 0.5745, 0.4709, 0.5592, 0.4675, 0.2759, 0.04629, 0.2891, 0.0457, 0.3022, 0.08092, 0.2872, 0.08155, 0.8372, 0.5922, 0.8497, 0.5904, 0.8524, 0.6271, 0.8381, 0.6297, 0.5651, 0.426, 0.5787, 0.4271, 0.5899, 0.4738, 0.5745, 0.4709, 0.2629, 0.04692, 0.2759, 0.04629, 0.2872, 0.08155, 0.2724, 0.08244, 0.8246, 0.5943, 0.8372, 0.5922, 0.8381, 0.6297, 0.8238, 0.6336, 0.5787, 0.4271, 0.5928, 0.4285, 0.6053, 0.4761, 0.5899, 0.4738, 0.2501, 0.0476, 0.2629, 0.04692, 0.2724, 0.08244, 0.2578, 0.0836, 0.8117, 0.5964, 0.8246, 0.5943, 0.8238, 0.6336, 0.8093, 0.637, 0.5928, 0.4285, 0.6067, 0.4294, 0.6206, 0.4774, 0.6053, 0.4761, 0.2375, 0.04866, 0.2501, 0.0476, 0.2578, 0.0836, 0.2433, 0.08505, 0.7987, 0.5983, 0.8117, 0.5964, 0.8093, 0.637, 0.7947, 0.6396, 0.07964, 0.06316, 0.09313, 0.0639, 0.08106, 0.1121, 0.06613, 0.1113, 0.2251, 0.0501, 0.2375, 0.04866, 0.2433, 0.08505, 0.2289, 0.08684, 0.7855, 0.5997, 0.7987, 0.5983, 0.7947, 0.6396, 0.78, 0.642, 0.6925, 0.04907, 0.7062, 0.04964, 0.6931, 0.08486, 0.678, 0.0845, 0.2126, 0.05187, 0.2251, 0.0501, 0.2289, 0.08684, 0.2147, 0.08938, 0.7722, 0.6005, 0.7855, 0.5997, 0.78, 0.642, 0.7649, 0.6453, 0.7062, 0.04964, 0.7194, 0.05023, 0.7081, 0.08549, 0.6931, 0.08486, 0.2, 0.05403, 0.2126, 0.05187, 0.2147, 0.08938, 0.2004, 0.09332, 0.7586, 0.6016, 0.7722, 0.6005, 0.7649, 0.6453, 0.7496, 0.6483, 0.7194, 0.05023, 0.7324, 0.05086, 0.7229, 0.08637, 0.7081, 0.08549, 0.1873, 0.05616, 0.2, 0.05403, 0.2004, 0.09332, 0.186, 0.09673, 0.7446, 0.603, 0.7586, 0.6016, 0.7496, 0.6483, 0.7343, 0.6506, 0.7324, 0.05086, 0.7452, 0.05154, 0.7375, 0.08753, 0.7229, 0.08637, 0.1743, 0.05808, 0.1873, 0.05616, 0.186, 0.09673, 0.1716, 0.09932, 0.7307, 0.6039, 0.7446, 0.603, 0.7343, 0.6506, 0.7191, 0.6519, 0.7452, 0.05154, 0.7578, 0.0526, 0.752, 0.08899, 0.7375, 0.08753, 0.1612, 0.05953, 0.1743, 0.05808, 0.1716, 0.09932, 0.1569, 0.1017, 0.9022, 0.06784, 0.9157, 0.0671, 0.9292, 0.1153, 0.9142, 0.116, 0.7578, 0.0526, 0.7702, 0.05404, 0.7664, 0.09078, 0.752, 0.08899, 0.148, 0.06033, 0.1612, 0.05953, 0.1569, 0.1017, 0.1419, 0.1051, 0.7702, 0.05404, 0.7827, 0.0558, 0.7806, 0.09331, 0.7664, 0.09078, 0.1344, 0.06144, 0.148, 0.06033, 0.1419, 0.1051, 0.1267, 0.1081, 0.7827, 0.0558, 0.7953, 0.05796, 0.7949, 0.09726, 0.7806, 0.09331, 0.1206, 0.06294, 0.1344, 0.06144, 0.1267, 0.1081, 0.1114, 0.1104, 0.7953, 0.05796, 0.808, 0.0601, 0.8092, 0.1007, 0.7949, 0.09726, 0.1068, 0.06381, 0.1206, 0.06294, 0.1114, 0.1104, 0.09619, 0.1118, 0.808, 0.0601, 0.821, 0.06201, 0.8237, 0.1033, 0.8092, 0.1007, 0.09313, 0.0639, 0.1068, 0.06381, 0.09619, 0.1118, 0.08106, 0.1121, 0.821, 0.06201, 0.8341, 0.06347, 0.8384, 0.1057, 0.8237, 0.1033, 0.4091, 0.4112, 0.4228, 0.4117, 0.4124, 0.4469, 0.3973, 0.4466, 0.8341, 0.06347, 0.8473, 0.06426, 0.8534, 0.1091, 0.8384, 0.1057, 0.4228, 0.4117, 0.4361, 0.4123, 0.4274, 0.4475, 0.4124, 0.4469, 0.8473, 0.06426, 0.8609, 0.06538, 0.8686, 0.1121, 0.8534, 0.1091, 0.4361, 0.4123, 0.4491, 0.4129, 0.4423, 0.4484, 0.4274, 0.4475, 0.8609, 0.06538, 0.8747, 0.06688, 0.8839, 0.1143, 0.8686, 0.1121, 0.4491, 0.4129, 0.462, 0.4136, 0.457, 0.4495, 0.4423, 0.4484, 0.8747, 0.06688, 0.8885, 0.06775, 0.8991, 0.1157, 0.8839, 0.1143, 0.462, 0.4136, 0.4746, 0.4146, 0.4716, 0.4509, 0.457, 0.4495, 0.8885, 0.06775, 0.9022, 0.06784, 0.9142, 0.116, 0.8991, 0.1157, 0.4746, 0.4146, 0.4871, 0.416, 0.4861, 0.4527, 0.4716, 0.4509, 0.9137, 0.5862, 0.9274, 0.5856, 0.9409, 0.621, 0.9258, 0.6213, 0.4871, 0.416, 0.4996, 0.4177, 0.5005, 0.4552, 0.4861, 0.4527, 0.8668, 0.6254, 0.8813, 0.6239, 0.8866, 0.6916, 0.8705, 0.6932, 0.5444, 0.4651, 0.5592, 0.4675, 0.5676, 0.5366, 0.5512, 0.5329, 0.3022, 0.08092, 0.3173, 0.08056, 0.3298, 0.1482, 0.3133, 0.1485, 0.8524, 0.6271, 0.8668, 0.6254, 0.8705, 0.6932, 0.8546, 0.6951, 0.5592, 0.4675, 0.5745, 0.4709, 0.5841, 0.54, 0.5676, 0.5366, 0.2872, 0.08155, 0.3022, 0.08092, 0.3133, 0.1485, 0.2968, 0.1491, 0.8381, 0.6297, 0.8524, 0.6271, 0.8546, 0.6951, 0.8387, 0.6975, 0.5745, 0.4709, 0.5899, 0.4738, 0.6007, 0.543, 0.5841, 0.54, 0.2724, 0.08244, 0.2872, 0.08155, 0.2968, 0.1491, 0.2805, 0.15, 0.8238, 0.6336, 0.8381, 0.6297, 0.8387, 0.6975, 0.8229, 0.7003, 0.5899, 0.4738, 0.6053, 0.4761, 0.6173, 0.5453, 0.6007, 0.543, 0.2578, 0.0836, 0.2724, 0.08244, 0.2805, 0.15, 0.2643, 0.1512, 0.8093, 0.637, 0.8238, 0.6336, 0.8229, 0.7003, 0.8071, 0.7037, 0.6053, 0.4761, 0.6206, 0.4774, 0.634, 0.5467, 0.6173, 0.5453, 0.2433, 0.08505, 0.2578, 0.0836, 0.2643, 0.1512, 0.2483, 0.1528, 0.7947, 0.6396, 0.8093, 0.637, 0.8071, 0.7037, 0.7911, 0.7074, 0.06613, 0.1113, 0.08106, 0.1121, 0.07088, 0.1814, 0.05453, 0.1807, 0.2289, 0.08684, 0.2433, 0.08505, 0.2483, 0.1528, 0.2324, 0.1548, 0.78, 0.642, 0.7947, 0.6396, 0.7911, 0.7074, 0.7749, 0.7111, 0.678, 0.0845, 0.6931, 0.08486, 0.682, 0.1525, 0.6655, 0.1522, 0.2147, 0.08938, 0.2289, 0.08684, 0.2324, 0.1548, 0.2166, 0.1572, 0.7649, 0.6453, 0.78, 0.642, 0.7749, 0.7111, 0.7586, 0.7145, 0.6931, 0.08486, 0.7081, 0.08549, 0.6984, 0.153, 0.682, 0.1525, 0.2004, 0.09332, 0.2147, 0.08938, 0.2166, 0.1572, 0.2009, 0.1601, 0.7496, 0.6483, 0.7649, 0.6453, 0.7586, 0.7145, 0.7421, 0.7175, 0.7081, 0.08549, 0.7229, 0.08637, 0.7148, 0.1539, 0.6984, 0.153, 0.186, 0.09673, 0.2004, 0.09332, 0.2009, 0.1601, 0.1851, 0.1634, 0.7343, 0.6506, 0.7496, 0.6483, 0.7421, 0.7175, 0.7256, 0.7198, 0.7229, 0.08637, 0.7375, 0.08753, 0.731, 0.1552, 0.7148, 0.1539, 0.1716, 0.09932, 0.186, 0.09673, 0.1851, 0.1634, 0.1692, 0.1671, 0.7191, 0.6519, 0.7343, 0.6506, 0.7256, 0.7198, 0.709, 0.7212, 0.7375, 0.08753, 0.752, 0.08899, 0.747, 0.1568, 0.731, 0.1552, 0.1569, 0.1017, 0.1716, 0.09932, 0.1692, 0.1671, 0.1531, 0.1708, 0.9142, 0.116, 0.9292, 0.1153, 0.9408, 0.1846, 0.9244, 0.1853, 0.752, 0.08899, 0.7664, 0.09078, 0.7629, 0.1587, 0.747, 0.1568, 0.1419, 0.1051, 0.1569, 0.1017, 0.1531, 0.1708, 0.1368, 0.1743, 0.7664, 0.09078, 0.7806, 0.09331, 0.7787, 0.1611, 0.7629, 0.1587, 0.1267, 0.1081, 0.1419, 0.1051, 0.1368, 0.1743, 0.1204, 0.1773, 0.7806, 0.09331, 0.7949, 0.09726, 0.7944, 0.164, 0.7787, 0.1611, 0.1114, 0.1104, 0.1267, 0.1081, 0.1204, 0.1773, 0.1039, 0.1796, 0.7949, 0.09726, 0.8092, 0.1007, 0.8102, 0.1674, 0.7944, 0.164, 0.09619, 0.1118, 0.1114, 0.1104, 0.1039, 0.1796, 0.08735, 0.181, 0.8092, 0.1007, 0.8237, 0.1033, 0.8261, 0.171, 0.8102, 0.1674, 0.08106, 0.1121, 0.09619, 0.1118, 0.08735, 0.181, 0.07088, 0.1814, 0.8237, 0.1033, 0.8384, 0.1057, 0.8422, 0.1747, 0.8261, 0.171, 0.3973, 0.4466, 0.4124, 0.4469, 0.4059, 0.5145, 0.3893, 0.5142, 0.8384, 0.1057, 0.8534, 0.1091, 0.8585, 0.1782, 0.8422, 0.1747, 0.4124, 0.4469, 0.4274, 0.4475, 0.4223, 0.515, 0.4059, 0.5145, 0.8534, 0.1091, 0.8686, 0.1121, 0.8749, 0.1812, 0.8585, 0.1782, 0.4274, 0.4475, 0.4423, 0.4484, 0.4387, 0.5159, 0.4223, 0.515, 0.8686, 0.1121, 0.8839, 0.1143, 0.8914, 0.1835, 0.8749, 0.1812, 0.4423, 0.4484, 0.457, 0.4495, 0.455, 0.5171, 0.4387, 0.5159, 0.8839, 0.1143, 0.8991, 0.1157, 0.9079, 0.1849, 0.8914, 0.1835, 0.457, 0.4495, 0.4716, 0.4509, 0.4711, 0.5187, 0.455, 0.5171, 0.8991, 0.1157, 0.9142, 0.116, 0.9244, 0.1853, 0.9079, 0.1849, 0.4716, 0.4509, 0.4861, 0.4527, 0.4872, 0.5207, 0.4711, 0.5187, 0.9258, 0.6213, 0.9409, 0.621, 0.9521, 0.6886, 0.9356, 0.6889, 0.4861, 0.4527, 0.5005, 0.4552, 0.5031, 0.523, 0.4872, 0.5207, 0.9108, 0.6219, 0.9258, 0.6213, 0.9356, 0.6889, 0.9191, 0.6895, 0.5005, 0.4552, 0.515, 0.4591, 0.519, 0.5259, 0.5031, 0.523, 0.896, 0.6228, 0.9108, 0.6219, 0.9191, 0.6895, 0.9028, 0.6904, 0.515, 0.4591, 0.5297, 0.4625, 0.535, 0.5292, 0.519, 0.5259, 0.8813, 0.6239, 0.896, 0.6228, 0.9028, 0.6904, 0.8866, 0.6916, 0.5297, 0.4625, 0.5444, 0.4651, 0.5512, 0.5329, 0.535, 0.5292, 0.8229, 0.7003, 0.8387, 0.6975, 0.8388, 0.8133, 0.8215, 0.8153, 0.6007, 0.543, 0.6173, 0.5453, 0.6324, 0.6539, 0.6144, 0.6524, 0.2643, 0.1512, 0.2805, 0.15, 0.2888, 0.268, 0.271, 0.2688, 0.8071, 0.7037, 0.8229, 0.7003, 0.8215, 0.8153, 0.8042, 0.8176, 0.6173, 0.5453, 0.634, 0.5467, 0.6505, 0.6547, 0.6324, 0.6539, 0.2483, 0.1528, 0.2643, 0.1512, 0.271, 0.2688, 0.2533, 0.2699, 0.7911, 0.7074, 0.8071, 0.7037, 0.8042, 0.8176, 0.7868, 0.8201, 0.05453, 0.1807, 0.07088, 0.1814, 0.05951, 0.2892, 0.04157, 0.2887, 0.2324, 0.1548, 0.2483, 0.1528, 0.2533, 0.2699, 0.2358, 0.2713, 0.7749, 0.7111, 0.7911, 0.7074, 0.7868, 0.8201, 0.7692, 0.8226, 0.6655, 0.1522, 0.682, 0.1525, 0.6704, 0.2709, 0.6523, 0.2707, 0.2166, 0.1572, 0.2324, 0.1548, 0.2358, 0.2713, 0.2185, 0.273, 0.7586, 0.7145, 0.7749, 0.7111, 0.7692, 0.8226, 0.7515, 0.8249, 0.682, 0.1525, 0.6984, 0.153, 0.6885, 0.2713, 0.6704, 0.2709, 0.2009, 0.1601, 0.2166, 0.1572, 0.2185, 0.273, 0.2012, 0.275, 0.7421, 0.7175, 0.7586, 0.7145, 0.7515, 0.8249, 0.7336, 0.8269, 0.6984, 0.153, 0.7148, 0.1539, 0.7065, 0.2719, 0.6885, 0.2713, 0.1851, 0.1634, 0.2009, 0.1601, 0.2012, 0.275, 0.1839, 0.2773, 0.7256, 0.7198, 0.7421, 0.7175, 0.7336, 0.8269, 0.7156, 0.8284, 0.7148, 0.1539, 0.731, 0.1552, 0.7243, 0.2728, 0.7065, 0.2719, 0.1692, 0.1671, 0.1851, 0.1634, 0.1839, 0.2773, 0.1665, 0.2798, 0.709, 0.7212, 0.7256, 0.7198, 0.7156, 0.8284, 0.6976, 0.8293, 0.731, 0.1552, 0.747, 0.1568, 0.7419, 0.2739, 0.7243, 0.2728, 0.1531, 0.1708, 0.1692, 0.1671, 0.1665, 0.2798, 0.149, 0.2823, 0.9244, 0.1853, 0.9408, 0.1846, 0.9537, 0.2926, 0.9358, 0.2932, 0.747, 0.1568, 0.7629, 0.1587, 0.7595, 0.2753, 0.7419, 0.2739, 0.1368, 0.1743, 0.1531, 0.1708, 0.149, 0.2823, 0.1313, 0.2846, 0.7629, 0.1587, 0.7787, 0.1611, 0.7768, 0.2769, 0.7595, 0.2753, 0.1204, 0.1773, 0.1368, 0.1743, 0.1313, 0.2846, 0.1135, 0.2866, 0.7787, 0.1611, 0.7944, 0.164, 0.7941, 0.2789, 0.7768, 0.2769, 0.1039, 0.1796, 0.1204, 0.1773, 0.1135, 0.2866, 0.09551, 0.2881, 0.7944, 0.164, 0.8102, 0.1674, 0.8114, 0.2812, 0.7941, 0.2789, 0.08735, 0.181, 0.1039, 0.1796, 0.09551, 0.2881, 0.0775, 0.289, 0.8102, 0.1674, 0.8261, 0.171, 0.8288, 0.2837, 0.8114, 0.2812, 0.07088, 0.1814, 0.08735, 0.181, 0.0775, 0.289, 0.05951, 0.2892, 0.8261, 0.171, 0.8422, 0.1747, 0.8463, 0.2862, 0.8288, 0.2837, 0.3893, 0.5142, 0.4059, 0.5145, 0.4017, 0.6329, 0.3835, 0.6328, 0.8422, 0.1747, 0.8585, 0.1782, 0.864, 0.2886, 0.8463, 0.2862, 0.4059, 0.5145, 0.4223, 0.515, 0.4198, 0.6333, 0.4017, 0.6329, 0.8585, 0.1782, 0.8749, 0.1812, 0.8818, 0.2906, 0.864, 0.2886, 0.4223, 0.515, 0.4387, 0.5159, 0.4378, 0.6339, 0.4198, 0.6333, 0.8749, 0.1812, 0.8914, 0.1835, 0.8998, 0.2921, 0.8818, 0.2906, 0.4387, 0.5159, 0.455, 0.5171, 0.4557, 0.6348, 0.4378, 0.6339, 0.8914, 0.1835, 0.9079, 0.1849, 0.9178, 0.293, 0.8998, 0.2921, 0.455, 0.5171, 0.4711, 0.5187, 0.4734, 0.6359, 0.4557, 0.6348, 0.9079, 0.1849, 0.9244, 0.1853, 0.9358, 0.2932, 0.9178, 0.293, 0.4711, 0.5187, 0.4872, 0.5207, 0.491, 0.6372, 0.4734, 0.6359, 0.9356, 0.6889, 0.9521, 0.6886, 0.9635, 0.8072, 0.9454, 0.8073, 0.4872, 0.5207, 0.5031, 0.523, 0.5085, 0.6389, 0.491, 0.6372, 0.9191, 0.6895, 0.9356, 0.6889, 0.9454, 0.8073, 0.9273, 0.8077, 0.5031, 0.523, 0.519, 0.5259, 0.5259, 0.6408, 0.5085, 0.6389, 0.9028, 0.6904, 0.9191, 0.6895, 0.9273, 0.8077, 0.9093, 0.8083, 0.519, 0.5259, 0.535, 0.5292, 0.5433, 0.6431, 0.5259, 0.6408, 0.8866, 0.6916, 0.9028, 0.6904, 0.9093, 0.8083, 0.8915, 0.8092, 0.535, 0.5292, 0.5512, 0.5329, 0.5609, 0.6456, 0.5433, 0.6431, 0.8705, 0.6932, 0.8866, 0.6916, 0.8915, 0.8092, 0.8738, 0.8103, 0.5512, 0.5329, 0.5676, 0.5366, 0.5786, 0.6481, 0.5609, 0.6456, 0.3133, 0.1485, 0.3298, 0.1482, 0.343, 0.2667, 0.3248, 0.2669, 0.8546, 0.6951, 0.8705, 0.6932, 0.8738, 0.8103, 0.8562, 0.8117, 0.5676, 0.5366, 0.5841, 0.54, 0.5964, 0.6504, 0.5786, 0.6481, 0.2968, 0.1491, 0.3133, 0.1485, 0.3248, 0.2669, 0.3068, 0.2673, 0.8387, 0.6975, 0.8546, 0.6951, 0.8562, 0.8117, 0.8388, 0.8133, 0.5841, 0.54, 0.6007, 0.543, 0.6144, 0.6524, 0.5964, 0.6504, 0.2805, 0.15, 0.2968, 0.1491, 0.3068, 0.2673, 0.2888, 0.268, 0.7692, 0.8226, 0.7868, 0.8201, 0.7824, 0.9661, 0.7635, 0.966, 0.6523, 0.2707, 0.6704, 0.2709, 0.6592, 0.4299, 0.6395, 0.4298, 0.2185, 0.273, 0.2358, 0.2713, 0.2392, 0.4259, 0.2203, 0.4259, 0.7515, 0.8249, 0.7692, 0.8226, 0.7635, 0.966, 0.7444, 0.9659, 0.6704, 0.2709, 0.6885, 0.2713, 0.6789, 0.4299, 0.6592, 0.4299, 0.2012, 0.275, 0.2185, 0.273, 0.2203, 0.4259, 0.2015, 0.4259, 0.7336, 0.8269, 0.7515, 0.8249, 0.7444, 0.9659, 0.7251, 0.9658, 0.6885, 0.2713, 0.7065, 0.2719, 0.6984, 0.4299, 0.6789, 0.4299, 0.1839, 0.2773, 0.2012, 0.275, 0.2015, 0.4259, 0.1827, 0.4258, 0.7156, 0.8284, 0.7336, 0.8269, 0.7251, 0.9658, 0.7057, 0.9657, 0.7065, 0.2719, 0.7243, 0.2728, 0.7178, 0.4299, 0.6984, 0.4299, 0.1665, 0.2798, 0.1839, 0.2773, 0.1827, 0.4258, 0.1639, 0.4257, 0.6976, 0.8293, 0.7156, 0.8284, 0.7057, 0.9657, 0.6863, 0.9655, 0.7243, 0.2728, 0.7419, 0.2739, 0.737, 0.4299, 0.7178, 0.4299, 0.149, 0.2823, 0.1665, 0.2798, 0.1639, 0.4257, 0.145, 0.4256, 0.9358, 0.2932, 0.9537, 0.2926, 0.9664, 0.4288, 0.9469, 0.429, 0.7419, 0.2739, 0.7595, 0.2753, 0.7561, 0.4299, 0.737, 0.4299, 0.1313, 0.2846, 0.149, 0.2823, 0.145, 0.4256, 0.1259, 0.4255, 0.7595, 0.2753, 0.7768, 0.2769, 0.775, 0.4298, 0.7561, 0.4299, 0.1135, 0.2866, 0.1313, 0.2846, 0.1259, 0.4255, 0.1066, 0.4254, 0.7768, 0.2769, 0.7941, 0.2789, 0.7938, 0.4298, 0.775, 0.4298, 0.09551, 0.2881, 0.1135, 0.2866, 0.1066, 0.4254, 0.08728, 0.4253, 0.7941, 0.2789, 0.8114, 0.2812, 0.8125, 0.4297, 0.7938, 0.4298, 0.0775, 0.289, 0.09551, 0.2881, 0.08728, 0.4253, 0.06783, 0.4252, 0.8114, 0.2812, 0.8288, 0.2837, 0.8314, 0.4297, 0.8125, 0.4297, 0.05951, 0.2892, 0.0775, 0.289, 0.06783, 0.4252, 0.04833, 0.425, 0.8288, 0.2837, 0.8463, 0.2862, 0.8503, 0.4296, 0.8314, 0.4297, 0.3835, 0.6328, 0.4017, 0.6329, 0.4, 0.792, 0.3803, 0.792, 0.8463, 0.2862, 0.864, 0.2886, 0.8694, 0.4295, 0.8503, 0.4296, 0.4017, 0.6329, 0.4198, 0.6333, 0.4196, 0.792, 0.4, 0.792, 0.864, 0.2886, 0.8818, 0.2906, 0.8886, 0.4294, 0.8694, 0.4295, 0.4198, 0.6333, 0.4378, 0.6339, 0.4392, 0.792, 0.4196, 0.792, 0.8818, 0.2906, 0.8998, 0.2921, 0.908, 0.4292, 0.8886, 0.4294, 0.4378, 0.6339, 0.4557, 0.6348, 0.4586, 0.792, 0.4392, 0.792, 0.8998, 0.2921, 0.9178, 0.293, 0.9274, 0.4291, 0.908, 0.4292, 0.4557, 0.6348, 0.4734, 0.6359, 0.4778, 0.7919, 0.4586, 0.792, 0.9178, 0.293, 0.9358, 0.2932, 0.9469, 0.429, 0.9274, 0.4291, 0.4734, 0.6359, 0.491, 0.6372, 0.4969, 0.7919, 0.4778, 0.7919, 0.9454, 0.8073, 0.9635, 0.8072, 0.9743, 0.9664, 0.9546, 0.9664, 0.491, 0.6372, 0.5085, 0.6389, 0.5158, 0.7918, 0.4969, 0.7919, 0.9273, 0.8077, 0.9454, 0.8073, 0.9546, 0.9664, 0.935, 0.9664, 0.5085, 0.6389, 0.5259, 0.6408, 0.5346, 0.7918, 0.5158, 0.7918, 0.9093, 0.8083, 0.9273, 0.8077, 0.935, 0.9664, 0.9154, 0.9664, 0.5259, 0.6408, 0.5433, 0.6431, 0.5534, 0.7917, 0.5346, 0.7918, 0.8915, 0.8092, 0.9093, 0.8083, 0.9154, 0.9664, 0.896, 0.9664, 0.5433, 0.6431, 0.5609, 0.6456, 0.5722, 0.7916, 0.5534, 0.7917, 0.8738, 0.8103, 0.8915, 0.8092, 0.896, 0.9664, 0.8768, 0.9664, 0.5609, 0.6456, 0.5786, 0.6481, 0.5911, 0.7915, 0.5722, 0.7916, 0.3248, 0.2669, 0.343, 0.2667, 0.3557, 0.4259, 0.336, 0.4259, 0.8562, 0.8117, 0.8738, 0.8103, 0.8768, 0.9664, 0.8577, 0.9664, 0.5786, 0.6481, 0.5964, 0.6504, 0.6102, 0.7914, 0.5911, 0.7915, 0.3068, 0.2673, 0.3248, 0.2669, 0.336, 0.4259, 0.3164, 0.426, 0.8388, 0.8133, 0.8562, 0.8117, 0.8577, 0.9664, 0.8388, 0.9663, 0.5964, 0.6504, 0.6144, 0.6524, 0.6295, 0.7913, 0.6102, 0.7914, 0.2888, 0.268, 0.3068, 0.2673, 0.3164, 0.426, 0.2969, 0.426, 0.8215, 0.8153, 0.8388, 0.8133, 0.8388, 0.9663, 0.82, 0.9663, 0.6144, 0.6524, 0.6324, 0.6539, 0.6488, 0.7911, 0.6295, 0.7913, 0.271, 0.2688, 0.2888, 0.268, 0.2969, 0.426, 0.2775, 0.426, 0.8042, 0.8176, 0.8215, 0.8153, 0.82, 0.9663, 0.8012, 0.9662, 0.6324, 0.6539, 0.6505, 0.6547, 0.6683, 0.791, 0.6488, 0.7911, 0.2533, 0.2699, 0.271, 0.2688, 0.2775, 0.426, 0.2582, 0.426, 0.7868, 0.8201, 0.8042, 0.8176, 0.8012, 0.9662, 0.7824, 0.9661, 0.04157, 0.2887, 0.05951, 0.2892, 0.04833, 0.425, 0.02883, 0.4249, 0.2358, 0.2713, 0.2533, 0.2699, 0.2582, 0.426, 0.2392, 0.4259])
me_plane.use_remesh_preserve_volume = False
me_plane.use_remesh_preserve_attributes = False
me_plane.use_mirror_vertex_groups = False
me_plane.update()

# ---- objects
ob_plane = bpy.data.objects.new('Plane', me_plane)
ob_lamp = bpy.data.objects.new('Lamp', light_lamp)
ob_camera = bpy.data.objects.new('Camera', cam_camera)

# ---- transforms, parenting, visibility, modifiers, constraints
ob_plane.location = (0.0, 0.0, -0.235)
ob_plane.scale = (30.0, 25.0, 1.0)
ob_plane.lineart.crease_threshold = 0.0
ob_lamp.location = (4.076, 1.005, 5.904)
ob_lamp.rotation_euler = (0.6503, 0.05522, 1.866)
ob_lamp.lock_rotations_4d = False
ob_lamp.empty_display_type = 'ARROWS'
ob_lamp.color = (0.0, 0.0, 0.0, 0.0)
ob_lamp.lineart.crease_threshold = 0.0
ob_camera.location = (7.481, -6.508, 5.344)
ob_camera.rotation_euler = (1.109, 0.01082, 0.8149)
ob_camera.lock_rotations_4d = False
ob_camera.empty_display_type = 'ARROWS'
ob_camera.color = (0.0, 0.0, 0.0, 0.0)
ob_camera.display_type = 'WIRE'
ob_camera.lineart.crease_threshold = 0.0

# ---- collection membership
col_collection_1.objects.link(ob_plane)
col_collection_1.objects.link(ob_lamp)
col_collection_1.objects.link(ob_camera)

# ---- scene / render settings (as saved in the file)
scene.camera = ob_camera
scene.frame_start = 1; scene.frame_end = 250; scene.frame_set(1)
scene.render.engine = 'BLENDER_EEVEE_NEXT'
scene.render.resolution_percentage = 50
scene.render.dither_intensity = 0.0
scene.cycles.use_denoising = False
scene.cycles.samples = 128
scene.cycles.sampling_pattern = 'TABULATED_SOBOL'
scene.cycles.light_sampling_threshold = 0.0
scene.cycles.use_adaptive_sampling = False
scene.cycles.use_light_tree = False
scene.cycles.blur_glossy = 0.0
scene.cycles.sample_clamp_indirect = 0.0
scene.view_settings.view_transform = 'Standard'
bpy.context.view_layer.update()
